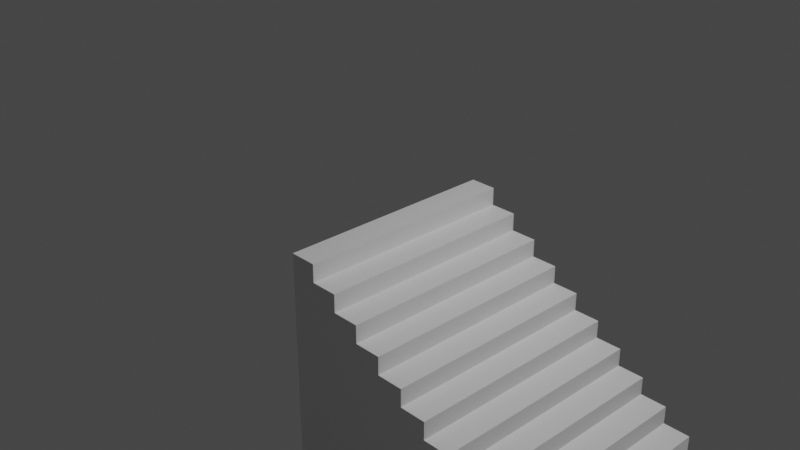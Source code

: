 # Source: stairwell.blend  (saved by Blender 2.90.8; exported with 4.5.12 LTS)
import bpy
from mathutils import Matrix  # noqa: F401  (used for matrix-valued properties, if any)

bpy.ops.wm.read_factory_settings(use_empty=True)
scene = bpy.context.scene
scene.name = 'Scene'

# ---- collections
col_collection = bpy.data.collections.new('Collection'); scene.collection.children.link(col_collection)

# ---- materials (node trees are filled in below, after node groups)
mat_material_003 = bpy.data.materials.new('Material.003')
mat_material_003.use_transparent_shadow = False

# ---- material node trees
mat_material_003.use_nodes = True; mat_material_003.node_tree.nodes.clear()
_N = mat_material_003.node_tree.nodes; _L = mat_material_003.node_tree.links
n0 = _N.new('ShaderNodeBsdfPrincipled'); n0.name = 'Principled BSDF'; n0.location = (10, 300)
n0.distribution = 'GGX'
n0.subsurface_method = 'BURLEY'
n0.inputs[3].default_value = 1.45
n0.inputs[27].default_value = (0.0, 0.0, 0.0, 1.0)
n0.inputs[28].default_value = 1.0
n1 = _N.new('ShaderNodeOutputMaterial'); n1.name = 'Material Output'; n1.location = (300, 300)
_L.new(n0.outputs[0], n1.inputs[0])
n1.is_active_output = True

# ---- world
world_world = bpy.data.worlds.new('World'); scene.world = world_world
world_world.use_nodes = True; world_world.node_tree.nodes.clear()
_N = world_world.node_tree.nodes; _L = world_world.node_tree.links
n0 = _N.new('ShaderNodeOutputWorld'); n0.name = 'World Output'; n0.location = (300, 300)
n1 = _N.new('ShaderNodeBackground'); n1.name = 'Background'; n1.location = (10, 300)
n1.inputs[0].default_value = (0.05088, 0.05088, 0.05088, 1.0)
_L.new(n1.outputs[0], n0.inputs[0])
n0.is_active_output = True
world_world.color = (0.05088, 0.05088, 0.05088)
world_world.use_sun_shadow = False
world_world.sun_shadow_jitter_overblur = 0.0

# ---- cameras
cam_camera = bpy.data.cameras.new('Camera')
cam_camera.clip_end = 100.0
cam_camera.ortho_scale = 7.314

# ---- lights
light_light = bpy.data.lights.new('Light', 'POINT')
light_light.transmission_factor = 0.0
light_light.energy = 1000.0
light_light.shadow_soft_size = 0.1
light_light.shadow_maximum_resolution = 0.006
light_light.use_absolute_resolution = True

# ---- meshes
me_plane = bpy.data.meshes.new('Plane')
me_plane.from_pydata([(-0.15, -1.25, 0.0), (0.15, -1.25, 0.0), (-0.15, 1.25, 0.0), (0.15, 1.25, 0.0), (0.15, -1.25, -0.2), (0.15, 1.25, -0.2), (0.15, -1.25, -0.2), (0.45, -1.25, -0.2), (0.15, 1.25, -0.2), (0.45, 1.25, -0.2), (0.45, -1.25, -0.4), (0.45, 1.25, -0.4), (0.45, -1.25, -0.4), (0.75, -1.25, -0.4), (0.45, 1.25, -0.4), (0.75, 1.25, -0.4), (0.75, -1.25, -0.6), (0.75, 1.25, -0.6), (0.75, -1.25, -0.6), (1.05, -1.25, -0.6), (0.75, 1.25, -0.6), (1.05, 1.25, -0.6), (1.05, -1.25, -0.8), (1.05, 1.25, -0.8), (1.05, -1.25, -0.8), (1.35, -1.25, -0.8), (1.05, 1.25, -0.8), (1.35, 1.25, -0.8), (1.35, -1.25, -1.0), (1.35, 1.25, -1.0), (1.35, -1.25, -1.0), (1.65, -1.25, -1.0), (1.35, 1.25, -1.0), (1.65, 1.25, -1.0), (1.65, -1.25, -1.2), (1.65, 1.25, -1.2), (1.65, -1.25, -1.2), (1.95, -1.25, -1.2), (1.65, 1.25, -1.2), (1.95, 1.25, -1.2), (1.95, -1.25, -1.4), (1.95, 1.25, -1.4), (1.95, -1.25, -1.4), (2.25, -1.25, -1.4), (1.95, 1.25, -1.4), (2.25, 1.25, -1.4), (2.25, -1.25, -1.6), (2.25, 1.25, -1.6), (2.25, -1.25, -1.6), (2.55, -1.25, -1.6), (2.25, 1.25, -1.6), (2.55, 1.25, -1.6), (2.55, -1.25, -1.8), (2.55, 1.25, -1.8), (2.55, -1.25, -1.8), (2.85, -1.25, -1.8), (2.55, 1.25, -1.8), (2.85, 1.25, -1.8), (2.85, -1.25, -2.0), (2.85, 1.25, -2.0), (5.35, -1.25, -2.0), (5.35, 1.25, -2.0), (2.85, 1.25, -2.2), (5.35, 1.25, -2.2), (2.85, 1.55, -2.2), (5.35, 1.55, -2.2), (2.85, 1.55, -2.4), (5.35, 1.55, -2.4), (2.85, 1.85, -2.4), (5.35, 1.85, -2.4), (2.85, 1.85, -2.6), (5.35, 1.85, -2.6), (2.85, 2.15, -2.6), (5.35, 2.15, -2.6), (2.85, 2.15, -2.8), (5.35, 2.15, -2.8), (2.85, 2.45, -2.8), (5.35, 2.45, -2.8), (2.85, 2.45, -3.0), (5.35, 2.45, -3.0), (2.85, 2.75, -3.0), (5.35, 2.75, -3.0), (2.85, 2.75, -3.2), (5.35, 2.75, -3.2), (2.85, 3.05, -3.2), (5.35, 3.05, -3.2), (2.85, 3.05, -3.4), (5.35, 3.05, -3.4), (2.85, 3.35, -3.4), (5.35, 3.35, -3.4), (2.85, 3.35, -3.6), (5.35, 3.35, -3.6), (2.85, 3.65, -3.6), (5.35, 3.65, -3.6), (2.85, 3.65, -3.8), (5.35, 3.65, -3.8), (2.85, 3.95, -3.8), (5.35, 3.95, -3.8), (2.85, 3.95, -3.8), (5.35, 3.95, -3.8), (2.85, 3.95, -4.0), (5.35, 3.95, -4.0), (2.85, 4.25, -4.0), (5.35, 4.25, -4.0), (2.85, 4.25, -4.2), (5.35, 4.25, -4.2), (2.85, -1.25, -2.2), (5.35, -1.25, -2.2), (2.85, -1.55, -2.2), (5.35, -1.55, -2.2), (2.85, -1.55, -2.4), (5.35, -1.55, -2.4), (2.85, -1.85, -2.4), (5.35, -1.85, -2.4), (2.85, -1.85, -2.6), (5.35, -1.85, -2.6), (2.85, -2.15, -2.6), (5.35, -2.15, -2.6), (2.85, -2.15, -2.8), (5.35, -2.15, -2.8), (2.85, -2.45, -2.8), (5.35, -2.45, -2.8), (2.85, -2.45, -3.0), (5.35, -2.45, -3.0), (2.85, -2.75, -3.0), (5.35, -2.75, -3.0), (2.85, -2.75, -3.2), (5.35, -2.75, -3.2), (2.85, -3.05, -3.2), (5.35, -3.05, -3.2), (2.85, -3.05, -3.4), (5.35, -3.05, -3.4), (2.85, -3.35, -3.4), (5.35, -3.35, -3.4), (2.85, -3.35, -3.6), (5.35, -3.35, -3.6), (2.85, -3.65, -3.6), (5.35, -3.65, -3.6), (2.85, -3.65, -3.8), (5.35, -3.65, -3.8), (2.85, -3.95, -3.8), (5.35, -3.95, -3.8), (2.85, -3.95, -4.0), (5.35, -3.95, -4.0), (2.85, -4.25, -4.0), (5.35, -4.25, -4.0), (2.85, -4.25, -4.2), (5.35, -4.25, -4.2), (2.85, 1.25, -1.462), (2.85, 0.8851, -1.462), (2.961, 4.307, -3.342), (3.326, 4.381, -3.232), (3.326, 4.307, -3.342), (3.326, 4.307, -3.342), (2.961, 4.381, -3.232), (2.961, 4.307, -3.342), (2.961, 4.381, -3.232), (3.326, 4.381, -3.232), (3.326, 4.381, -3.232), (2.961, 4.381, -3.232), (3.326, 4.307, -3.342), (2.961, 4.307, -3.342), (2.961, 0.8812, -1.499), (2.961, 1.252, -1.499), (2.85, 1.25, -1.462), (2.85, 0.8851, -1.462), (2.961, 0.8812, -1.499), (2.961, 1.252, -1.499), (4.896, 4.307, -3.342), (5.261, 4.381, -3.232), (5.261, 4.307, -3.342), (5.261, 4.307, -3.342), (4.896, 4.381, -3.232), (4.896, 4.307, -3.342), (4.896, 4.381, -3.232), (5.261, 4.381, -3.232), (5.261, 4.381, -3.232), (4.896, 4.381, -3.232), (5.261, 4.307, -3.342), (4.896, 4.307, -3.342), (4.896, 4.307, -3.342), (4.896, 4.381, -3.232), (4.896, 4.307, -3.342), (4.896, 4.381, -3.232), (4.896, 4.381, -3.232), (4.896, 4.307, -3.342), (5.261, -4.302, -3.342), (5.261, -4.375, -3.232), (5.261, -4.302, -3.342), (5.261, -4.375, -3.232), (5.261, -4.375, -3.232), (5.261, -4.302, -3.342), (2.85, -0.8752, -1.462), (2.85, -1.24, -1.462), (2.961, -1.244, -1.499), (2.961, -0.8734, -1.499), (2.85, -0.8752, -1.462), (2.85, -1.24, -1.462), (2.961, -1.244, -1.499), (2.961, -0.8734, -1.499), (3.329, -4.299, -3.342), (2.964, -4.373, -3.232), (2.964, -4.299, -3.342), (2.964, -4.299, -3.342), (3.329, -4.373, -3.232), (3.329, -4.299, -3.342), (3.329, -4.373, -3.232), (2.964, -4.373, -3.232), (2.964, -4.373, -3.232), (3.329, -4.373, -3.232), (2.964, -4.299, -3.342), (3.329, -4.299, -3.342), (-0.15, -1.25, -4.2), (-0.15, 1.25, -4.2), (2.839, -1.25, -4.2), (2.839, 1.25, -4.2), (1.046, -1.25, -4.2), (1.345, -1.25, -4.2), (1.644, -1.25, -4.2), (1.942, -1.25, -4.2), (2.241, -1.25, -4.2), (2.54, -1.25, -4.2), (2.54, 1.25, -4.2), (2.241, 1.25, -4.2), (1.942, 1.25, -4.2), (1.644, 1.25, -4.2), (1.345, 1.25, -4.2), (1.046, 1.25, -4.2), (0.7468, 1.25, -4.2), (0.4478, 1.25, -4.2), (0.1489, 1.25, -4.2), (0.7468, -1.25, -4.2), (0.4478, -1.25, -4.2), (0.1489, -1.25, -4.2)], [(161, 150), (156, 159), (158, 157), (153, 160), (164, 148), (163, 167), (166, 162), (149, 165), (160, 152), (151, 158), (161, 155), (154, 159), (179, 168), (174, 177), (176, 175), (171, 178), (178, 170), (169, 176), (179, 173), (172, 177), (180, 185), (184, 183), (185, 182), (181, 184), (186, 191), (190, 189), (191, 188), (187, 190), (196, 192), (195, 199), (198, 194), (193, 197), (211, 200), (206, 209), (208, 207), (203, 210), (210, 202), (201, 208), (211, 205), (204, 209)], [(9, 7, 10, 11), (0, 1, 3, 2), (15, 13, 16, 17), (6, 7, 9, 8), (21, 19, 22, 23), (12, 13, 15, 14), (27, 25, 28, 29), (18, 19, 21, 20), (33, 31, 34, 35), (24, 25, 27, 26), (39, 37, 40, 41), (30, 31, 33, 32), (45, 43, 46, 47), (36, 37, 39, 38), (51, 49, 52, 53), (42, 43, 45, 44), (57, 55, 58, 59), (48, 49, 51, 50), (3, 230, 213, 2), (54, 55, 57, 56), (59, 61, 63, 62), (62, 63, 65, 64), (64, 65, 67, 66), (66, 67, 69, 68), (68, 69, 71, 70), (70, 71, 73, 72), (72, 73, 75, 74), (74, 75, 77, 76), (76, 77, 79, 78), (78, 79, 81, 80), (80, 81, 83, 82), (82, 83, 85, 84), (84, 85, 87, 86), (86, 87, 89, 88), (88, 89, 91, 90), (90, 91, 93, 92), (92, 93, 95, 94), (94, 95, 97, 96), (96, 97, 99, 98), (98, 99, 101, 100), (100, 101, 103, 102), (102, 103, 105, 104), (60, 58, 106, 107), (107, 106, 108, 109), (109, 108, 110, 111), (111, 110, 112, 113), (113, 112, 114, 115), (115, 114, 116, 117), (117, 116, 118, 119), (119, 118, 120, 121), (121, 120, 122, 123), (123, 122, 124, 125), (125, 124, 126, 127), (127, 126, 128, 129), (129, 128, 130, 131), (131, 130, 132, 133), (133, 132, 134, 135), (135, 134, 136, 137), (137, 136, 138, 139), (139, 138, 140, 141), (141, 140, 142, 143), (143, 142, 144, 145), (145, 144, 146, 147), (222, 56, 57, 215), (223, 50, 51, 222), (224, 44, 45, 223), (225, 38, 39, 224), (33, 225, 226, 32), (27, 226, 227, 26), (21, 227, 228, 20), (15, 228, 229, 14), (9, 229, 230, 8), (59, 58, 60, 61), (61, 60, 107, 109, 111, 113, 115, 117, 119, 121, 123, 125, 127, 129, 131, 133, 135, 137, 139, 141, 143, 145, 147, 105, 103, 101, 99, 97, 95, 93, 91, 89, 87, 85, 83, 81, 79, 77, 75, 73, 71, 69, 67, 65, 63), (58, 59, 62, 64, 66, 68, 70, 72, 74, 76, 78, 80, 82, 84, 86, 88, 90, 92, 94, 96, 98, 100, 102, 104, 146, 144, 142, 140, 138, 136, 134, 132, 130, 128, 126, 124, 122, 120, 118, 116, 114, 112, 110, 108, 106), (3, 1, 4, 5), (57, 55, 214, 215), (228, 231, 232, 229), (222, 221, 220, 223), (226, 225, 218, 217), (228, 227, 216, 231), (224, 219, 218, 225), (226, 217, 216, 227), (222, 215, 214, 221), (213, 230, 233, 212), (224, 223, 220, 219), (0, 2, 213, 212), (0, 212, 233, 1), (6, 233, 232, 7), (12, 232, 231, 13), (18, 231, 216, 19), (24, 216, 217, 25), (30, 217, 218, 31), (36, 218, 219, 37), (42, 219, 220, 43), (48, 220, 221, 49), (54, 221, 214, 55), (230, 229, 232, 233), (105, 147, 146, 104)])
_uv = me_plane.uv_layers.new(name='UVMap')
_uv.uv.foreach_set('vector', [0.03233, 0.654, 0.05694, 0.6515, 0.0567, 0.6516, 0.03257, 0.654, 0.06904, 0.9653, 0.09325, 0.9706, 0.0313, 0.9841, 0.04645, 0.9763, 0.04484, 0.6137, 0.05472, 0.613, 0.05462, 0.613, 0.04494, 0.6137, 0.08025, 0.6489, 0.05694, 0.6515, 0.03233, 0.654, 0.0001712, 0.6542, 0.05188, 0.5537, 0.05832, 0.5537, 0.05825, 0.5537, 0.05194, 0.5537, 0.06097, 0.6375, 0.05472, 0.613, 0.04484, 0.6137, 0.03147, 0.6396, 0.05735, 0.4841, 0.06339, 0.4844, 0.06333, 0.4844, 0.05741, 0.4841, 0.05842, 0.5906, 0.05832, 0.5537, 0.05188, 0.5537, 0.04521, 0.5911, 0.06243, 0.4097, 0.06898, 0.4102, 0.06891, 0.4102, 0.0625, 0.4097, 0.0612, 0.5267, 0.06339, 0.4844, 0.05735, 0.4841, 0.05313, 0.5266, 0.06761, 0.3322, 0.07474, 0.3332, 0.07467, 0.3332, 0.06768, 0.3322, 0.06596, 0.4554, 0.06898, 0.4102, 0.06243, 0.4097, 0.05897, 0.4551, 0.07358, 0.25, 0.08054, 0.2529, 0.08047, 0.2528, 0.07365, 0.25, 0.0715, 0.3806, 0.07474, 0.3332, 0.06761, 0.3322, 0.06417, 0.3799, 0.0817, 0.1545, 0.08621, 0.1682, 0.08617, 0.1681, 0.08175, 0.1547, 0.07755, 0.303, 0.08054, 0.2529, 0.07358, 0.25, 0.06938, 0.3015, 0.2346, 0.01279, 0.2346, 0.0427, 0.2316, 0.0427, 0.2316, 0.01279, 0.08448, 0.2222, 0.08621, 0.1682, 0.0817, 0.1545, 0.07528, 0.2166, 0.0313, 0.9841, 0.0006467, 0.8525, 0.02514, 0.9998, 0.04645, 0.9763, 0.0946, 0.138, 0.09237, 0.08455, 0.09396, 0.0001712, 0.08267, 0.1095, 0.1294, 0.0128, 0.1299, 0.3391, 0.1354, 0.338, 0.135, 0.007959, 0.135, 0.007959, 0.1354, 0.338, 0.1385, 0.3374, 0.1386, 0.0001712, 0.1386, 0.0001712, 0.1385, 0.3374, 0.1409, 0.3352, 0.1428, 0.006813, 0.1428, 0.006813, 0.1409, 0.3352, 0.144, 0.3344, 0.1464, 0.008637, 0.1464, 0.008637, 0.144, 0.3344, 0.1463, 0.332, 0.1486, 0.01193, 0.1486, 0.01193, 0.1463, 0.332, 0.1494, 0.3311, 0.1521, 0.01384, 0.1521, 0.01384, 0.1494, 0.3311, 0.1516, 0.3287, 0.154, 0.0171, 0.154, 0.0171, 0.1516, 0.3287, 0.1547, 0.3276, 0.1574, 0.01902, 0.1574, 0.01902, 0.1547, 0.3276, 0.1568, 0.3252, 0.1592, 0.02222, 0.1592, 0.02222, 0.1568, 0.3252, 0.1599, 0.3242, 0.1625, 0.02412, 0.1625, 0.02412, 0.1599, 0.3242, 0.1621, 0.3218, 0.1643, 0.02726, 0.1643, 0.02726, 0.1621, 0.3218, 0.1651, 0.3208, 0.1674, 0.02912, 0.1674, 0.02912, 0.1651, 0.3208, 0.1673, 0.3184, 0.1692, 0.03219, 0.1692, 0.03219, 0.1673, 0.3184, 0.1704, 0.3174, 0.1723, 0.034, 0.1723, 0.034, 0.1704, 0.3174, 0.1725, 0.3151, 0.174, 0.037, 0.174, 0.037, 0.1725, 0.3151, 0.1756, 0.3142, 0.1771, 0.03874, 0.1771, 0.03874, 0.1756, 0.3142, 0.1778, 0.3119, 0.1788, 0.04168, 0.1788, 0.04168, 0.1778, 0.3119, 0.1805, 0.3114, 0.1816, 0.04293, 0.1816, 0.04293, 0.1805, 0.3114, 0.1826, 0.3105, 0.1835, 0.0441, 0.1835, 0.0441, 0.1826, 0.3105, 0.1837, 0.3087, 0.1843, 0.04638, 0.1843, 0.04638, 0.1837, 0.3087, 0.1868, 0.3079, 0.1873, 0.04801, 0.1873, 0.04801, 0.1868, 0.3079, 0.189, 0.3056, 0.189, 0.05084, 0.1539, 0.345, 0.1534, 0.01868, 0.148, 0.01977, 0.1483, 0.3498, 0.1483, 0.3498, 0.148, 0.01977, 0.1448, 0.02042, 0.1447, 0.3576, 0.1447, 0.3576, 0.1448, 0.02042, 0.1423, 0.02261, 0.1405, 0.3509, 0.1405, 0.3509, 0.1423, 0.02261, 0.1392, 0.02349, 0.1368, 0.3491, 0.1368, 0.3491, 0.1392, 0.02349, 0.1369, 0.02582, 0.1346, 0.3457, 0.1346, 0.3457, 0.1369, 0.02582, 0.1338, 0.02681, 0.1312, 0.3438, 0.1312, 0.3438, 0.1338, 0.02681, 0.1316, 0.0292, 0.1292, 0.3406, 0.1292, 0.3406, 0.1316, 0.0292, 0.1285, 0.03023, 0.1259, 0.3387, 0.1259, 0.3387, 0.1285, 0.03023, 0.1264, 0.03265, 0.124, 0.3355, 0.124, 0.3355, 0.1264, 0.03265, 0.1233, 0.03368, 0.1208, 0.3335, 0.1208, 0.3335, 0.1233, 0.03368, 0.1212, 0.0361, 0.119, 0.3304, 0.119, 0.3304, 0.1212, 0.0361, 0.1181, 0.03711, 0.1158, 0.3285, 0.1158, 0.3285, 0.1181, 0.03711, 0.116, 0.03951, 0.1141, 0.3255, 0.1141, 0.3255, 0.116, 0.03951, 0.1129, 0.04048, 0.111, 0.3237, 0.111, 0.3237, 0.1129, 0.04048, 0.1107, 0.04284, 0.1093, 0.3206, 0.1093, 0.3206, 0.1107, 0.04284, 0.1077, 0.04376, 0.1062, 0.3189, 0.1062, 0.3189, 0.1077, 0.04376, 0.1055, 0.04609, 0.1045, 0.316, 0.1045, 0.316, 0.1055, 0.04609, 0.1024, 0.04695, 0.1014, 0.3143, 0.1014, 0.3143, 0.1024, 0.04695, 0.1002, 0.04923, 0.09971, 0.3114, 0.09971, 0.3114, 0.1002, 0.04923, 0.09716, 0.05002, 0.09669, 0.3098, 0.09669, 0.3098, 0.09716, 0.05002, 0.09494, 0.05225, 0.09494, 0.307, 0.07554, 0.1659, 0.08267, 0.1095, 0.09396, 0.0001712, 0.08586, 0.1063, 0.0697, 0.2413, 0.07528, 0.2166, 0.0817, 0.1545, 0.07554, 0.1659, 0.06403, 0.3184, 0.06938, 0.3015, 0.07358, 0.25, 0.0697, 0.2413, 0.05825, 0.3952, 0.06417, 0.3799, 0.06761, 0.3322, 0.06403, 0.3184, 0.06243, 0.4097, 0.05825, 0.3952, 0.05231, 0.4717, 0.05897, 0.4551, 0.05735, 0.4841, 0.05231, 0.4717, 0.04597, 0.5494, 0.05313, 0.5266, 0.05188, 0.5537, 0.04597, 0.5494, 0.03825, 0.6313, 0.04521, 0.5911, 0.04484, 0.6137, 0.03825, 0.6313, 0.02604, 0.7259, 0.03147, 0.6396, 0.03233, 0.654, 0.02604, 0.7259, 0.0006467, 0.8525, 0.0001712, 0.6542, 0.1294, 0.0128, 0.1534, 0.01868, 0.1539, 0.345, 0.1299, 0.3391, 0.1299, 0.3391, 0.1539, 0.345, 0.1483, 0.3498, 0.1447, 0.3576, 0.1405, 0.3509, 0.1368, 0.3491, 0.1346, 0.3457, 0.1312, 0.3438, 0.1292, 0.3406, 0.1259, 0.3387, 0.124, 0.3355, 0.1208, 0.3335, 0.119, 0.3304, 0.1158, 0.3285, 0.1141, 0.3255, 0.111, 0.3237, 0.1093, 0.3206, 0.1062, 0.3189, 0.1045, 0.316, 0.1014, 0.3143, 0.09971, 0.3114, 0.09669, 0.3098, 0.09494, 0.307, 0.189, 0.3056, 0.1868, 0.3079, 0.1837, 0.3087, 0.1826, 0.3105, 0.1805, 0.3114, 0.1778, 0.3119, 0.1756, 0.3142, 0.1725, 0.3151, 0.1704, 0.3174, 0.1673, 0.3184, 0.1651, 0.3208, 0.1621, 0.3218, 0.1599, 0.3242, 0.1568, 0.3252, 0.1547, 0.3276, 0.1516, 0.3287, 0.1494, 0.3311, 0.1463, 0.332, 0.144, 0.3344, 0.1409, 0.3352, 0.1385, 0.3374, 0.1354, 0.338, 0.1534, 0.01868, 0.1294, 0.0128, 0.135, 0.007959, 0.1386, 0.0001712, 0.1428, 0.006813, 0.1464, 0.008637, 0.1486, 0.01193, 0.1521, 0.01384, 0.154, 0.0171, 0.1574, 0.01902, 0.1592, 0.02222, 0.1625, 0.02412, 0.1643, 0.02726, 0.1674, 0.02912, 0.1692, 0.03219, 0.1723, 0.034, 0.174, 0.037, 0.1771, 0.03874, 0.1788, 0.04168, 0.1816, 0.04293, 0.1835, 0.0441, 0.1843, 0.04638, 0.1873, 0.04801, 0.189, 0.05084, 0.09494, 0.05225, 0.09716, 0.05002, 0.1002, 0.04923, 0.1024, 0.04695, 0.1055, 0.04609, 0.1077, 0.04376, 0.1107, 0.04284, 0.1129, 0.04048, 0.116, 0.03951, 0.1181, 0.03711, 0.1212, 0.0361, 0.1233, 0.03368, 0.1264, 0.03265, 0.1285, 0.03023, 0.1316, 0.0292, 0.1338, 0.02681, 0.1369, 0.02582, 0.1392, 0.02349, 0.1423, 0.02261, 0.1448, 0.02042, 0.148, 0.01977, 0.0313, 0.9841, 0.09325, 0.9706, 0.0946, 0.9768, 0.03265, 0.9903, 0.09396, 0.0001712, 0.09237, 0.08455, 0.08843, 0.1258, 0.08586, 0.1063, 0.03825, 0.6313, 0.06532, 0.6302, 0.06907, 0.7191, 0.02604, 0.7259, 0.07554, 0.1659, 0.08852, 0.1755, 0.08451, 0.2452, 0.0697, 0.2413, 0.05231, 0.4717, 0.05825, 0.3952, 0.07526, 0.3966, 0.07092, 0.4728, 0.03825, 0.6313, 0.04597, 0.5494, 0.06718, 0.55, 0.06532, 0.6302, 0.06403, 0.3184, 0.07988, 0.3204, 0.07526, 0.3966, 0.05825, 0.3952, 0.05231, 0.4717, 0.07092, 0.4728, 0.06718, 0.55, 0.04597, 0.5494, 0.07554, 0.1659, 0.08586, 0.1063, 0.08843, 0.1258, 0.08852, 0.1755, 0.02514, 0.9998, 0.0006467, 0.8525, 0.08954, 0.8261, 0.06535, 0.9216, 0.06403, 0.3184, 0.0697, 0.2413, 0.08451, 0.2452, 0.07988, 0.3204, 0.06904, 0.9653, 0.04645, 0.9763, 0.02514, 0.9998, 0.06535, 0.9216, 0.06904, 0.9653, 0.06535, 0.9216, 0.08954, 0.8261, 0.09325, 0.9706, 0.08025, 0.6489, 0.08954, 0.8261, 0.06907, 0.7191, 0.05694, 0.6515, 0.06097, 0.6375, 0.06907, 0.7191, 0.06532, 0.6302, 0.05472, 0.613, 0.05842, 0.5906, 0.06532, 0.6302, 0.06718, 0.55, 0.05832, 0.5537, 0.0612, 0.5267, 0.06718, 0.55, 0.07092, 0.4728, 0.06339, 0.4844, 0.06596, 0.4554, 0.07092, 0.4728, 0.07526, 0.3966, 0.06898, 0.4102, 0.0715, 0.3806, 0.07526, 0.3966, 0.07988, 0.3204, 0.07474, 0.3332, 0.07755, 0.303, 0.07988, 0.3204, 0.08451, 0.2452, 0.08054, 0.2529, 0.08448, 0.2222, 0.08451, 0.2452, 0.08852, 0.1755, 0.08621, 0.1682, 0.0946, 0.138, 0.08852, 0.1755, 0.08843, 0.1258, 0.09237, 0.08455, 0.0006467, 0.8525, 0.02604, 0.7259, 0.06907, 0.7191, 0.08954, 0.8261, 0.189, 0.3056, 0.09494, 0.307, 0.09494, 0.05225, 0.189, 0.05084])
me_plane.materials.append(mat_material_003)
me_plane.use_remesh_fix_poles = True
me_plane.use_remesh_preserve_attributes = False
me_plane.use_mirror_vertex_groups = False
me_plane.update()
me_plane_001 = bpy.data.meshes.new('Plane.001')
me_plane_001.from_pydata([(-0.15, 1.25, 0.5376), (0.15, 1.25, 0.3376), (0.15, 1.25, 0.3376), (0.45, 1.25, 0.1376), (0.45, 1.25, 0.1376), (0.75, 1.25, -0.06241), (0.75, 1.25, -0.06241), (1.05, 1.25, -0.2624), (1.05, 1.25, -0.2624), (1.35, 1.25, -0.4624), (1.35, 1.25, -0.4624), (1.65, 1.25, -0.6624), (1.65, 1.25, -0.6624), (1.95, 1.25, -0.8624), (1.95, 1.25, -0.8624), (2.25, 1.25, -1.062), (2.25, 1.25, -1.062), (2.55, 1.25, -1.262), (2.55, 1.25, -1.262), (2.85, 1.25, -1.462), (-0.15, 0.8807, 0.5376), (0.15, 0.8807, 0.3376), (0.15, 0.8794, 0.3376), (0.45, 0.8794, 0.1376), (0.45, 0.8823, 0.1376), (0.75, 0.8823, -0.06241), (0.75, 0.8825, -0.06241), (1.05, 0.8825, -0.2624), (1.05, 0.8812, -0.2624), (1.35, 0.8812, -0.4624), (1.35, 0.8832, -0.4624), (1.65, 0.8832, -0.6624), (1.65, 0.8844, -0.6624), (1.95, 0.8844, -0.8624), (1.95, 0.8839, -0.8624), (2.25, 0.8839, -1.062), (2.25, 0.8852, -1.062), (2.55, 0.8852, -1.262), (2.55, 0.8851, -1.262), (2.85, 0.8851, -1.462), (0.2234, 1.25, 0.4477), (0.2234, 0.8807, 0.4477), (-0.07663, 1.25, 0.6477), (0.5234, 1.25, 0.2477), (0.5234, 0.8794, 0.2477), (0.2234, 1.25, 0.4477), (0.8234, 1.25, 0.04765), (0.8234, 0.8823, 0.04765), (0.5234, 1.25, 0.2477), (1.123, 1.25, -0.1523), (1.123, 0.8825, -0.1523), (0.8234, 1.25, 0.04765), (1.423, 1.25, -0.3523), (1.423, 0.8812, -0.3523), (1.123, 1.25, -0.1523), (1.723, 1.25, -0.5523), (1.723, 0.8832, -0.5523), (1.423, 1.25, -0.3523), (2.023, 1.25, -0.7523), (2.023, 0.8844, -0.7523), (1.723, 1.25, -0.5523), (2.323, 1.25, -0.9523), (2.323, 0.8839, -0.9523), (2.023, 1.25, -0.7523), (2.623, 1.25, -1.152), (2.623, 0.8852, -1.152), (2.323, 1.25, -0.9523), (2.923, 0.8851, -1.352), (2.923, 1.25, -1.352), (2.623, 1.25, -1.152), (-0.07663, 0.8807, 0.6477), (0.2234, 0.8794, 0.4477), (0.5234, 0.8823, 0.2477), (0.8234, 0.8825, 0.04765), (1.123, 0.8812, -0.1523), (1.423, 0.8832, -0.3523), (1.723, 0.8844, -0.5523), (2.023, 0.8839, -0.7523), (2.323, 0.8852, -0.9523), (2.623, 0.8851, -1.152), (2.961, 1.607, -1.542), (2.961, 1.907, -1.742), (2.961, 1.907, -1.742), (2.961, 2.207, -1.942), (2.961, 2.207, -1.942), (2.961, 2.507, -2.142), (2.961, 2.507, -2.142), (2.961, 2.807, -2.342), (2.961, 2.807, -2.342), (2.961, 3.107, -2.542), (2.961, 3.107, -2.542), (2.961, 3.407, -2.742), (2.961, 3.407, -2.742), (2.961, 3.707, -2.942), (2.961, 3.707, -2.942), (2.961, 4.007, -3.142), (2.961, 4.007, -3.142), (2.961, 4.307, -3.342), (3.326, 4.381, -3.232), (3.326, 4.307, -3.342), (3.331, 1.607, -1.542), (3.331, 1.907, -1.742), (3.332, 1.907, -1.742), (3.332, 2.207, -1.942), (3.329, 2.207, -1.942), (3.329, 2.507, -2.142), (3.329, 2.507, -2.142), (3.329, 2.807, -2.342), (3.33, 2.807, -2.342), (3.33, 3.107, -2.542), (3.328, 3.107, -2.542), (3.328, 3.407, -2.742), (3.327, 3.407, -2.742), (3.327, 3.707, -2.942), (3.327, 3.707, -2.942), (3.327, 4.007, -3.142), (3.326, 4.007, -3.142), (3.326, 4.307, -3.342), (2.961, 4.381, -3.232), (2.961, 4.307, -3.342), (2.961, 1.981, -1.632), (3.331, 1.981, -1.632), (2.961, 1.681, -1.432), (2.961, 2.281, -1.832), (3.332, 2.281, -1.832), (2.961, 1.981, -1.632), (2.961, 2.581, -2.032), (3.329, 2.581, -2.032), (2.961, 2.281, -1.832), (2.961, 2.881, -2.232), (3.329, 2.881, -2.232), (2.961, 2.581, -2.032), (2.961, 3.181, -2.432), (3.33, 3.181, -2.432), (2.961, 2.881, -2.232), (2.961, 3.481, -2.632), (3.328, 3.481, -2.632), (2.961, 3.181, -2.432), (2.961, 3.781, -2.832), (3.327, 3.781, -2.832), (2.961, 3.481, -2.632), (2.961, 4.081, -3.032), (3.327, 4.081, -3.032), (2.961, 3.781, -2.832), (2.961, 4.381, -3.232), (3.326, 4.381, -3.232), (2.961, 4.081, -3.032), (3.326, 4.381, -3.232), (2.961, 4.381, -3.232), (3.326, 4.307, -3.342), (3.331, 1.681, -1.432), (3.332, 1.981, -1.632), (3.329, 2.281, -1.832), (3.329, 2.581, -2.032), (3.33, 2.881, -2.232), (3.328, 3.181, -2.432), (3.327, 3.481, -2.632), (3.327, 3.781, -2.832), (3.326, 4.081, -3.032), (2.961, 4.307, -3.342), (2.961, 1.621, -1.395), (3.331, 1.621, -1.395), (2.961, 1.539, -1.505), (2.961, 1.555, -1.374), (2.961, 1.578, -1.52), (3.331, 1.578, -1.52), (3.331, 1.539, -1.505), (3.331, 1.555, -1.374), (2.961, 1.501, -1.367), (2.961, 1.501, -1.5), (3.331, 1.501, -1.5), (3.331, 1.501, -1.367), (2.961, 0.8814, -1.366), (2.961, 0.8812, -1.499), (3.331, 0.8812, -1.499), (3.331, 0.8814, -1.366), (2.961, 1.252, -1.367), (3.331, 1.252, -1.367), (2.961, 1.252, -1.499), (3.331, 1.252, -1.499), (2.85, 1.25, -1.462), (2.85, 0.8851, -1.462), (2.961, 0.8812, -1.499), (2.961, 1.252, -1.499), (3.331, 0.8804, -1.995), (2.961, 0.8804, -1.995), (2.961, 1.251, -1.995), (3.331, 1.251, -1.995), (3.326, 4.602, -3.3), (3.326, 4.676, -3.19), (2.961, 4.602, -3.3), (2.961, 4.676, -3.19), (2.961, 4.306, -4.099), (3.326, 4.306, -4.099), (2.961, 4.603, -4.071), (3.326, 4.603, -4.071), (4.896, 1.607, -1.542), (4.896, 1.907, -1.742), (4.896, 1.907, -1.742), (4.896, 2.207, -1.942), (4.896, 2.207, -1.942), (4.896, 2.507, -2.142), (4.896, 2.507, -2.142), (4.896, 2.807, -2.342), (4.896, 2.807, -2.342), (4.896, 3.107, -2.542), (4.896, 3.107, -2.542), (4.896, 3.407, -2.742), (4.896, 3.407, -2.742), (4.896, 3.707, -2.942), (4.896, 3.707, -2.942), (4.896, 4.007, -3.142), (4.896, 4.007, -3.142), (4.896, 4.307, -3.342), (5.261, 4.381, -3.232), (5.261, 4.307, -3.342), (5.265, 1.607, -1.542), (5.265, 1.907, -1.742), (5.267, 1.907, -1.742), (5.267, 2.207, -1.942), (5.264, 2.207, -1.942), (5.264, 2.507, -2.142), (5.264, 2.507, -2.142), (5.264, 2.807, -2.342), (5.265, 2.807, -2.342), (5.265, 3.107, -2.542), (5.263, 3.107, -2.542), (5.263, 3.407, -2.742), (5.262, 3.407, -2.742), (5.262, 3.707, -2.942), (5.262, 3.707, -2.942), (5.262, 4.007, -3.142), (5.261, 4.007, -3.142), (5.261, 4.307, -3.342), (4.896, 4.381, -3.232), (4.896, 4.307, -3.342), (4.896, 1.981, -1.632), (5.265, 1.981, -1.632), (4.896, 1.681, -1.432), (4.896, 2.281, -1.832), (5.267, 2.281, -1.832), (4.896, 1.981, -1.632), (4.896, 2.581, -2.032), (5.264, 2.581, -2.032), (4.896, 2.281, -1.832), (4.896, 2.881, -2.232), (5.264, 2.881, -2.232), (4.896, 2.581, -2.032), (4.896, 3.181, -2.432), (5.265, 3.181, -2.432), (4.896, 2.881, -2.232), (4.896, 3.481, -2.632), (5.263, 3.481, -2.632), (4.896, 3.181, -2.432), (4.896, 3.781, -2.832), (5.262, 3.781, -2.832), (4.896, 3.481, -2.632), (4.896, 4.081, -3.032), (5.262, 4.081, -3.032), (4.896, 3.781, -2.832), (4.896, 4.381, -3.232), (5.261, 4.381, -3.232), (4.896, 4.081, -3.032), (5.265, 1.681, -1.432), (5.267, 1.981, -1.632), (5.264, 2.281, -1.832), (5.264, 2.581, -2.032), (5.265, 2.881, -2.232), (5.263, 3.181, -2.432), (5.262, 3.481, -2.632), (5.262, 3.781, -2.832), (5.261, 4.081, -3.032), (4.896, 1.621, -1.395), (5.265, 1.621, -1.395), (4.896, 1.539, -1.505), (4.896, 1.555, -1.374), (4.896, 1.578, -1.52), (5.265, 1.578, -1.52), (5.265, 1.539, -1.505), (5.265, 1.555, -1.374), (4.896, 1.501, -1.367), (4.896, 1.501, -1.5), (5.265, 1.501, -1.5), (5.265, 1.501, -1.367), (4.896, 1.252, -1.367), (5.265, 1.252, -1.367), (4.896, 1.252, -1.499), (5.262, 1.251, -1.496), (4.896, 1.251, -1.995), (5.262, 1.251, -1.992), (5.261, 4.602, -3.3), (5.261, 4.676, -3.19), (4.896, 4.602, -3.3), (4.896, 4.676, -3.19), (4.896, 4.306, -4.088), (5.261, 4.306, -4.088), (4.896, 4.604, -4.082), (5.261, 4.604, -4.082), (4.896, 4.308, -4.202), (5.261, 4.606, -4.198), (4.896, 4.606, -4.198), (5.261, 4.308, -4.202), (2.961, 4.306, -4.214), (3.326, 4.306, -4.214), (2.961, 4.603, -4.186), (3.326, 4.603, -4.186), (4.896, -4.375, -3.232), (5.261, -4.302, -3.342), (5.261, -4.002, -3.142), (5.261, -4.002, -3.142), (5.261, -3.702, -2.942), (5.261, -3.702, -2.942), (5.261, -3.402, -2.742), (5.261, -3.402, -2.742), (5.261, -3.102, -2.542), (5.261, -2.802, -2.342), (5.261, -2.802, -2.342), (5.261, -3.102, -2.542), (5.261, -2.502, -2.142), (5.261, -2.502, -2.142), (5.261, -2.202, -1.942), (5.261, -2.202, -1.942), (5.261, -1.902, -1.742), (5.261, -1.902, -1.742), (5.261, -1.602, -1.542), (4.896, -4.302, -3.342), (4.892, -1.602, -1.542), (4.892, -1.902, -1.742), (4.891, -1.902, -1.742), (4.891, -2.202, -1.942), (4.893, -2.202, -1.942), (4.893, -2.502, -2.142), (4.894, -2.502, -2.142), (4.894, -2.802, -2.342), (4.892, -2.802, -2.342), (4.892, -3.102, -2.542), (4.894, -3.102, -2.542), (4.894, -3.402, -2.742), (4.896, -3.402, -2.742), (4.896, -3.702, -2.942), (4.895, -3.702, -2.942), (4.895, -4.002, -3.142), (4.896, -4.002, -3.142), (4.896, -4.302, -3.342), (5.261, -4.375, -3.232), (5.261, -4.302, -3.342), (5.261, -1.975, -1.632), (4.892, -1.975, -1.632), (5.261, -1.675, -1.432), (5.261, -2.275, -1.832), (4.891, -2.275, -1.832), (5.261, -1.975, -1.632), (5.261, -2.575, -2.032), (4.893, -2.575, -2.032), (5.261, -2.275, -1.832), (5.261, -2.875, -2.232), (4.894, -2.875, -2.232), (5.261, -2.575, -2.032), (5.261, -3.175, -2.432), (4.892, -3.175, -2.432), (5.261, -2.875, -2.232), (5.261, -3.475, -2.632), (4.894, -3.475, -2.632), (5.261, -3.175, -2.432), (5.261, -3.775, -2.832), (4.896, -3.775, -2.832), (5.261, -3.475, -2.632), (5.261, -4.075, -3.032), (4.895, -4.075, -3.032), (5.261, -3.775, -2.832), (5.261, -4.375, -3.232), (4.896, -4.375, -3.232), (5.261, -4.075, -3.032), (4.892, -1.675, -1.432), (4.891, -1.975, -1.632), (4.893, -2.275, -1.832), (4.894, -2.575, -2.032), (4.892, -2.875, -2.232), (4.894, -3.175, -2.432), (4.896, -3.475, -2.632), (4.895, -3.775, -2.832), (4.896, -4.075, -3.032), (5.261, -1.616, -1.395), (4.892, -1.616, -1.395), (5.261, -1.533, -1.505), (5.261, -1.55, -1.374), (5.261, -1.573, -1.52), (4.892, -1.573, -1.52), (4.892, -1.533, -1.505), (4.892, -1.55, -1.374), (5.261, -1.495, -1.367), (5.261, -1.495, -1.5), (4.892, -1.495, -1.5), (4.892, -1.495, -1.367), (5.261, -1.247, -1.367), (4.892, -1.247, -1.367), (5.261, -1.246, -1.499), (4.892, -1.246, -1.499), (5.261, -1.246, -1.995), (4.892, -1.246, -1.995), (4.896, -4.597, -3.3), (4.896, -4.671, -3.19), (5.261, -4.597, -3.3), (5.261, -4.671, -3.19), (5.261, -4.3, -4.088), (4.896, -4.3, -4.088), (5.261, -4.599, -4.082), (4.896, -4.599, -4.082), (5.261, -4.303, -4.202), (4.896, -4.601, -4.198), (5.261, -4.601, -4.198), (4.896, -4.303, -4.202), (-0.15, -0.8752, 0.5376), (0.15, -0.8752, 0.3376), (0.15, -0.8752, 0.3376), (0.45, -0.8752, 0.1376), (0.45, -0.8752, 0.1376), (0.75, -0.8752, -0.06241), (0.75, -0.8752, -0.06241), (1.05, -0.8752, -0.2624), (1.05, -0.8752, -0.2624), (1.35, -0.8752, -0.4624), (1.35, -0.8752, -0.4624), (1.65, -0.8752, -0.6624), (1.65, -0.8752, -0.6624), (1.95, -0.8752, -0.8624), (1.95, -0.8752, -0.8624), (2.25, -0.8752, -1.062), (2.25, -0.8752, -1.062), (2.55, -0.8752, -1.262), (2.55, -0.8752, -1.262), (2.85, -0.8752, -1.462), (-0.15, -1.244, 0.5376), (0.15, -1.244, 0.3376), (0.15, -1.246, 0.3376), (0.45, -1.246, 0.1376), (0.45, -1.243, 0.1376), (0.75, -1.243, -0.06241), (0.75, -1.243, -0.06241), (1.05, -1.243, -0.2624), (1.05, -1.244, -0.2624), (1.35, -1.244, -0.4624), (1.35, -1.242, -0.4624), (1.65, -1.242, -0.6624), (1.65, -1.241, -0.6624), (1.95, -1.241, -0.8624), (1.95, -1.241, -0.8624), (2.25, -1.241, -1.062), (2.25, -1.24, -1.062), (2.55, -1.24, -1.262), (2.55, -1.24, -1.262), (2.85, -1.24, -1.462), (0.2234, -0.8752, 0.4477), (0.2234, -1.244, 0.4477), (-0.07663, -0.8752, 0.6477), (0.5234, -0.8752, 0.2477), (0.5234, -1.246, 0.2477), (0.2234, -0.8752, 0.4477), (0.8234, -0.8752, 0.04765), (0.8234, -1.243, 0.04765), (0.5234, -0.8752, 0.2477), (1.123, -0.8752, -0.1523), (1.123, -1.243, -0.1523), (0.8234, -0.8752, 0.04765), (1.423, -0.8752, -0.3523), (1.423, -1.244, -0.3523), (1.123, -0.8752, -0.1523), (1.723, -0.8752, -0.5523), (1.723, -1.242, -0.5523), (1.423, -0.8752, -0.3523), (2.023, -0.8752, -0.7523), (2.023, -1.241, -0.7523), (1.723, -0.8752, -0.5523), (2.323, -0.8752, -0.9523), (2.323, -1.241, -0.9523), (2.023, -0.8752, -0.7523), (2.623, -0.8752, -1.152), (2.623, -1.24, -1.152), (2.323, -0.8752, -0.9523), (2.923, -1.24, -1.352), (2.923, -0.8752, -1.352), (2.623, -0.8752, -1.152), (-0.07663, -1.244, 0.6477), (0.2234, -1.246, 0.4477), (0.5234, -1.243, 0.2477), (0.8234, -1.243, 0.04765), (1.123, -1.244, -0.1523), (1.423, -1.242, -0.3523), (1.723, -1.241, -0.5523), (2.023, -1.241, -0.7523), (2.323, -1.24, -0.9523), (2.623, -1.24, -1.152), (2.961, -1.244, -1.366), (2.961, -1.244, -1.499), (3.331, -1.244, -1.499), (3.331, -1.244, -1.366), (2.961, -0.8732, -1.367), (3.331, -0.8732, -1.367), (2.961, -0.8734, -1.499), (3.331, -0.8734, -1.499), (2.85, -0.8752, -1.462), (2.85, -1.24, -1.462), (2.961, -1.244, -1.499), (2.961, -0.8734, -1.499), (3.331, -1.245, -1.995), (2.961, -1.245, -1.995), (2.961, -0.8742, -1.995), (3.331, -0.8742, -1.995), (3.329, -1.599, -1.542), (3.329, -1.899, -1.742), (3.329, -1.899, -1.742), (3.329, -2.199, -1.942), (3.329, -2.199, -1.942), (3.329, -2.499, -2.142), (3.329, -2.499, -2.142), (3.329, -2.799, -2.342), (3.329, -2.799, -2.342), (3.329, -3.099, -2.542), (3.329, -3.099, -2.542), (3.329, -3.399, -2.742), (3.329, -3.399, -2.742), (3.329, -3.699, -2.942), (3.329, -3.699, -2.942), (3.329, -3.999, -3.142), (3.329, -3.999, -3.142), (3.329, -4.299, -3.342), (2.964, -4.373, -3.232), (2.964, -4.299, -3.342), (2.959, -1.599, -1.542), (2.959, -1.899, -1.742), (2.958, -1.899, -1.742), (2.958, -2.199, -1.942), (2.961, -2.199, -1.942), (2.961, -2.499, -2.142), (2.961, -2.499, -2.142), (2.961, -2.799, -2.342), (2.96, -2.799, -2.342), (2.96, -3.099, -2.542), (2.962, -3.099, -2.542), (2.962, -3.399, -2.742), (2.963, -3.399, -2.742), (2.963, -3.699, -2.942), (2.962, -3.699, -2.942), (2.962, -3.999, -3.142), (2.964, -3.999, -3.142), (2.964, -4.299, -3.342), (3.329, -4.373, -3.232), (3.329, -4.299, -3.342), (3.329, -1.973, -1.632), (2.959, -1.973, -1.632), (3.329, -1.673, -1.432), (3.329, -2.273, -1.832), (2.958, -2.273, -1.832), (3.329, -1.973, -1.632), (3.329, -2.573, -2.032), (2.961, -2.573, -2.032), (3.329, -2.273, -1.832), (3.329, -2.873, -2.232), (2.961, -2.873, -2.232), (3.329, -2.573, -2.032), (3.329, -3.173, -2.432), (2.96, -3.173, -2.432), (3.329, -2.873, -2.232), (3.329, -3.473, -2.632), (2.962, -3.473, -2.632), (3.329, -3.173, -2.432), (3.329, -3.773, -2.832), (2.963, -3.773, -2.832), (3.329, -3.473, -2.632), (3.329, -4.073, -3.032), (2.962, -4.073, -3.032), (3.329, -3.773, -2.832), (3.329, -4.373, -3.232), (2.964, -4.373, -3.232), (3.329, -4.073, -3.032), (2.959, -1.673, -1.432), (2.958, -1.973, -1.632), (2.961, -2.273, -1.832), (2.961, -2.573, -2.032), (2.96, -2.873, -2.232), (2.962, -3.173, -2.432), (2.963, -3.473, -2.632), (2.962, -3.773, -2.832), (2.964, -4.073, -3.032), (3.329, -1.614, -1.395), (2.959, -1.614, -1.395), (3.329, -1.531, -1.505), (3.329, -1.547, -1.374), (3.329, -1.571, -1.52), (2.959, -1.571, -1.52), (2.959, -1.531, -1.505), (2.959, -1.547, -1.374), (3.329, -1.493, -1.367), (3.329, -1.493, -1.5), (2.959, -1.493, -1.5), (2.959, -1.493, -1.367), (3.329, -1.244, -1.367), (2.959, -1.244, -1.367), (3.329, -1.244, -1.499), (2.959, -1.244, -1.499), (2.964, -4.595, -3.3), (2.964, -4.668, -3.19), (3.329, -4.595, -3.3), (3.329, -4.668, -3.19), (3.329, -4.299, -4.099), (2.964, -4.299, -4.099), (3.329, -4.595, -4.071), (2.964, -4.595, -4.071), (3.329, -4.299, -4.214), (2.964, -4.299, -4.214), (3.329, -4.595, -4.186), (2.964, -4.595, -4.186)], [], [(23, 22, 2, 3), (25, 24, 4, 5), (27, 26, 6, 7), (29, 28, 8, 9), (31, 30, 10, 11), (33, 32, 12, 13), (35, 34, 14, 15), (37, 36, 16, 17), (39, 38, 18, 19), (21, 20, 0, 1), (44, 43, 45, 71), (47, 46, 48, 72), (50, 49, 51, 73), (53, 52, 54, 74), (56, 55, 57, 75), (59, 58, 60, 76), (62, 61, 63, 77), (65, 64, 66, 78), (67, 68, 69, 79), (41, 40, 42, 70), (5, 4, 48, 46), (12, 32, 76, 60), (19, 18, 69, 68), (32, 33, 59, 76), (7, 6, 51, 49), (20, 21, 41, 70), (34, 35, 62, 77), (9, 8, 54, 52), (22, 23, 44, 71), (31, 11, 55, 56), (36, 37, 65, 78), (11, 10, 57, 55), (24, 25, 47, 72), (33, 13, 58, 59), (38, 39, 67, 79), (13, 12, 60, 58), (26, 27, 50, 73), (1, 0, 42, 40), (15, 14, 63, 61), (28, 29, 53, 74), (3, 2, 45, 43), (10, 30, 75, 57), (17, 16, 66, 64), (30, 31, 56, 75), (103, 102, 82, 83), (105, 104, 84, 85), (107, 106, 86, 87), (109, 108, 88, 89), (117, 116, 96, 97), (101, 100, 80, 81), (124, 123, 125, 151), (127, 126, 128, 152), (130, 129, 131, 153), (133, 132, 134, 154), (136, 135, 137, 155), (139, 138, 140, 156), (142, 141, 143, 157), (145, 144, 146, 158), (144, 145, 147, 148), (121, 120, 122, 150), (117, 97, 159, 149), (85, 84, 128, 126), (112, 113, 139, 156), (80, 100, 165, 164), (87, 86, 131, 129), (100, 101, 121, 150), (114, 115, 142, 157), (89, 88, 134, 132), (102, 103, 124, 151), (116, 117, 145, 158), (91, 90, 137, 135), (104, 105, 127, 152), (93, 92, 140, 138), (106, 107, 130, 153), (81, 80, 122, 120), (95, 94, 143, 141), (108, 109, 133, 154), (83, 82, 125, 123), (97, 96, 146, 144), (110, 111, 136, 155), (100, 150, 161, 165), (160, 164, 162, 163), (150, 122, 160, 161), (122, 80, 164, 160), (162, 166, 170, 169), (164, 165, 166, 162), (161, 160, 163, 167), (165, 161, 167, 166), (177, 176, 172, 175), (166, 167, 171, 170), (167, 163, 168, 171), (163, 162, 169, 168), (173, 174, 175, 172), (179, 174, 184, 187), (179, 177, 175, 174), (170, 171, 177, 179), (169, 170, 179, 178), (168, 169, 178, 176), (171, 168, 176, 177), (178, 19, 68, 176), (181, 182, 183, 180), (67, 172, 173, 182, 181, 39), (172, 67, 68, 176), (90, 91, 111, 110), (174, 173, 185, 184), (173, 178, 186, 185), (178, 179, 187, 186), (119, 118, 191, 190), (149, 159, 119, 99), (148, 147, 98, 118), (188, 190, 191, 189), (98, 99, 188, 189), (188, 99, 193, 195), (118, 98, 189, 191), (190, 188, 195, 194), (99, 119, 192, 193), (119, 190, 194, 192), (219, 218, 198, 199), (221, 220, 200, 201), (223, 222, 202, 203), (225, 224, 204, 205), (227, 226, 206, 207), (229, 228, 208, 209), (231, 230, 210, 211), (233, 232, 212, 213), (217, 216, 196, 197), (240, 239, 241, 264), (243, 242, 244, 265), (246, 245, 247, 266), (249, 248, 250, 267), (252, 251, 253, 268), (255, 254, 256, 269), (258, 257, 259, 270), (261, 260, 262, 271), (237, 236, 238, 263), (201, 200, 244, 242), (228, 229, 255, 269), (196, 216, 277, 276), (203, 202, 247, 245), (216, 217, 237, 263), (230, 231, 258, 270), (205, 204, 250, 248), (218, 219, 240, 264), (232, 233, 261, 271), (207, 206, 253, 251), (220, 221, 243, 265), (209, 208, 256, 254), (222, 223, 246, 266), (197, 196, 238, 236), (211, 210, 259, 257), (224, 225, 249, 267), (199, 198, 241, 239), (213, 212, 262, 260), (226, 227, 252, 268), (216, 263, 273, 277), (272, 276, 274, 275), (263, 238, 272, 273), (238, 196, 276, 272), (274, 278, 282, 281), (276, 277, 278, 274), (273, 272, 275, 279), (277, 273, 279, 278), (278, 279, 283, 282), (279, 275, 280, 283), (275, 274, 281, 280), (282, 283, 285, 287), (281, 282, 287, 286), (280, 281, 286, 284), (283, 280, 284, 285), (286, 287, 289, 288), (235, 234, 293, 292), (290, 292, 293, 291), (214, 215, 290, 291), (290, 215, 295, 297), (234, 214, 291, 293), (297, 295, 301, 299), (292, 290, 297, 296), (215, 235, 294, 295), (235, 292, 296, 294), (295, 294, 298, 301), (294, 296, 300, 298), (296, 297, 299, 300), (192, 194, 304, 302), (193, 192, 302, 303), (195, 193, 303, 305), (194, 195, 305, 304), (341, 340, 310, 309), (339, 338, 312, 311), (337, 336, 317, 313), (331, 330, 320, 319), (335, 334, 315, 314), (329, 328, 322, 321), (333, 332, 318, 316), (343, 342, 308, 307), (327, 326, 324, 323), (350, 349, 351, 374), (353, 352, 354, 375), (356, 355, 357, 376), (359, 358, 360, 377), (362, 361, 363, 378), (365, 364, 366, 379), (368, 367, 369, 380), (371, 370, 372, 381), (347, 346, 348, 373), (319, 320, 354, 352), (338, 339, 365, 379), (316, 318, 357, 355), (326, 327, 347, 373), (340, 341, 368, 380), (314, 315, 360, 358), (328, 329, 350, 374), (342, 343, 371, 381), (313, 317, 363, 361), (330, 331, 353, 375), (311, 312, 366, 364), (332, 333, 356, 376), (323, 324, 348, 346), (309, 310, 369, 367), (334, 335, 359, 377), (321, 322, 351, 349), (307, 308, 372, 370), (336, 337, 362, 378), (326, 373, 383, 387), (382, 386, 384, 385), (373, 348, 382, 383), (348, 324, 386, 382), (383, 382, 385, 389), (387, 383, 389, 388), (388, 389, 393, 392), (389, 385, 390, 393), (385, 384, 391, 390), (392, 393, 395, 397), (390, 391, 396, 394), (393, 390, 394, 395), (396, 397, 399, 398), (345, 344, 403, 402), (400, 402, 403, 401), (306, 325, 400, 401), (400, 325, 405, 407), (344, 306, 401, 403), (407, 405, 411, 409), (402, 400, 407, 406), (325, 345, 404, 405), (345, 402, 406, 404), (405, 404, 408, 411), (404, 406, 410, 408), (406, 407, 409, 410), (435, 434, 414, 415), (437, 436, 416, 417), (439, 438, 418, 419), (441, 440, 420, 421), (443, 442, 422, 423), (445, 444, 424, 425), (447, 446, 426, 427), (449, 448, 428, 429), (451, 450, 430, 431), (433, 432, 412, 413), (456, 455, 457, 483), (459, 458, 460, 484), (462, 461, 463, 485), (465, 464, 466, 486), (468, 467, 469, 487), (471, 470, 472, 488), (474, 473, 475, 489), (477, 476, 478, 490), (479, 480, 481, 491), (453, 452, 454, 482), (417, 416, 460, 458), (431, 430, 481, 480), (444, 445, 471, 488), (419, 418, 463, 461), (432, 433, 453, 482), (446, 447, 474, 489), (421, 420, 466, 464), (434, 435, 456, 483), (448, 449, 477, 490), (423, 422, 469, 467), (436, 437, 459, 484), (450, 451, 479, 491), (425, 424, 472, 470), (438, 439, 462, 485), (413, 412, 454, 452), (427, 426, 475, 473), (440, 441, 465, 486), (415, 414, 457, 455), (429, 428, 478, 476), (442, 443, 468, 487), (497, 496, 492, 495), (499, 494, 504, 507), (499, 497, 495, 494), (498, 431, 480, 496), (501, 502, 503, 500), (479, 492, 493, 502, 501, 451), (492, 479, 480, 496), (493, 498, 506, 505), (498, 499, 507, 506), (531, 530, 510, 511), (533, 532, 512, 513), (535, 534, 514, 515), (537, 536, 516, 517), (539, 538, 518, 519), (541, 540, 520, 521), (543, 542, 522, 523), (545, 544, 524, 525), (529, 528, 508, 509), (552, 551, 553, 576), (555, 554, 556, 577), (558, 557, 559, 578), (561, 560, 562, 579), (564, 563, 565, 580), (567, 566, 568, 581), (570, 569, 571, 582), (573, 572, 574, 583), (549, 548, 550, 575), (513, 512, 556, 554), (540, 541, 567, 581), (508, 528, 589, 588), (515, 514, 559, 557), (528, 529, 549, 575), (542, 543, 570, 582), (517, 516, 562, 560), (530, 531, 552, 576), (544, 545, 573, 583), (519, 518, 565, 563), (532, 533, 555, 577), (521, 520, 568, 566), (534, 535, 558, 578), (509, 508, 550, 548), (523, 522, 571, 569), (536, 537, 561, 579), (511, 510, 553, 551), (525, 524, 574, 572), (538, 539, 564, 580), (528, 575, 585, 589), (584, 588, 586, 587), (575, 550, 584, 585), (550, 508, 588, 584), (586, 590, 594, 593), (588, 589, 590, 586), (585, 584, 587, 591), (589, 585, 591, 590), (590, 591, 595, 594), (591, 587, 592, 595), (587, 586, 593, 592), (594, 595, 597, 599), (593, 594, 599, 598), (592, 593, 598, 596), (595, 592, 596, 597), (547, 546, 603, 602), (600, 602, 603, 601), (526, 527, 600, 601), (600, 527, 605, 607), (546, 526, 601, 603), (602, 600, 607, 606), (527, 547, 604, 605), (547, 602, 606, 604), (604, 606, 610, 608), (607, 605, 609, 611), (606, 607, 611, 610), (284, 395, 394, 285), (286, 397, 395, 284), (397, 286, 288, 399), (289, 287, 396, 398), (285, 394, 396, 287), (497, 499, 498, 496), (326, 387, 386, 324), (384, 386, 387, 388), (388, 392, 391, 384), (396, 391, 392, 397), (494, 599, 505, 504), (605, 604, 608, 609), (92, 93, 113, 112), (94, 95, 115, 114)])
_uv = me_plane_001.uv_layers.new(name='UVMap')
_uv.uv.foreach_set('vector', [0.6248, 0.747, 0.6248, 0.8178, 0.615, 0.8178, 0.615, 0.747, 0.7754, 0.1451, 0.7754, 0.2159, 0.7656, 0.2159, 0.7656, 0.1451, 0.7782, 0.3146, 0.7782, 0.3853, 0.7685, 0.3853, 0.7685, 0.3146, 0.5523, 0.7539, 0.5523, 0.8247, 0.5425, 0.8247, 0.5425, 0.7539, 0.6486, 0.7623, 0.6486, 0.8331, 0.6389, 0.8331, 0.6389, 0.7623, 0.785, 0.01732, 0.785, 0.08808, 0.7754, 0.08808, 0.7754, 0.01732, 0.6919, 0.7634, 0.6919, 0.8342, 0.6822, 0.8342, 0.6822, 0.7634, 0.1518, 0.7715, 0.1518, 0.8423, 0.1421, 0.8423, 0.1421, 0.7715, 0.3184, 0.2553, 0.3174, 0.3084, 0.3185, 0.3098, 0.3183, 0.2547, 0.5327, 0.7539, 0.5327, 0.8247, 0.5229, 0.8247, 0.5229, 0.7539, 0.5131, 0.7366, 0.5229, 0.7366, 0.5229, 0.8074, 0.5131, 0.8074, 0.7656, 1.687e-08, 0.7754, 0.0, 0.7754, 0.07077, 0.7656, 0.07077, 0.6292, 0.745, 0.6389, 0.745, 0.6389, 0.8158, 0.6292, 0.8158, 0.5523, 0.7366, 0.5621, 0.7366, 0.5621, 0.8074, 0.5523, 0.8074, 0.6486, 0.745, 0.6583, 0.745, 0.6583, 0.8158, 0.6486, 0.8158, 0.7782, 0.2972, 0.7879, 0.2972, 0.7879, 0.368, 0.7782, 0.368, 0.7754, 0.1278, 0.7851, 0.1278, 0.7851, 0.1986, 0.7754, 0.1986, 0.1518, 0.7542, 0.1614, 0.7542, 0.1614, 0.8249, 0.1518, 0.8249, 0.3163, 0.2405, 0.32, 0.2382, 0.32, 0.2977, 0.3167, 0.2974, 0.5327, 0.7366, 0.5425, 0.7366, 0.5425, 0.8074, 0.5327, 0.8074, 0.8696, 0.3141, 0.8696, 0.3852, 0.8644, 0.3684, 0.8644, 0.2972, 0.7879, 0.3853, 0.7782, 0.3853, 0.7782, 0.368, 0.7879, 0.368, 0.3183, 0.2547, 0.3185, 0.3098, 0.32, 0.2977, 0.32, 0.2382, 0.8487, 0.2972, 0.8487, 0.3684, 0.8435, 0.3852, 0.8435, 0.3141, 0.1912, 0.8585, 0.1912, 0.9296, 0.186, 0.9127, 0.186, 0.8416, 0.8616, 0.1278, 0.8616, 0.1989, 0.8563, 0.2158, 0.8563, 0.1446, 0.8563, 0.1278, 0.8563, 0.1989, 0.8511, 0.2158, 0.8511, 0.1446, 0.1667, 0.8581, 0.1667, 0.9293, 0.1614, 0.9124, 0.1614, 0.8413, 0.8511, 0.0, 0.8511, 0.07113, 0.8459, 0.08797, 0.8459, 0.01684, 0.6486, 0.7623, 0.6389, 0.7623, 0.6389, 0.745, 0.6486, 0.745, 0.6678, 0.9212, 0.6678, 0.8501, 0.673, 0.8332, 0.673, 0.9044, 0.3548, 0.858, 0.3548, 0.9292, 0.3496, 0.9123, 0.3496, 0.8412, 0.8459, 0.1278, 0.8459, 0.1989, 0.8406, 0.2158, 0.8406, 0.1446, 0.785, 0.01732, 0.7754, 0.01732, 0.7754, 0.0, 0.785, 1.012e-07, 0.3174, 0.3084, 0.3184, 0.2553, 0.3163, 0.2405, 0.3167, 0.2974, 0.3964, 0.8549, 0.3964, 0.926, 0.3912, 0.9092, 0.3912, 0.838, 0.8459, 0.0, 0.8459, 0.07113, 0.8406, 0.08797, 0.8406, 0.01684, 0.3496, 0.858, 0.3496, 0.9292, 0.3443, 0.9123, 0.3443, 0.8412, 0.6822, 0.9053, 0.6822, 0.8342, 0.6874, 0.851, 0.6874, 0.9221, 0.6441, 0.8331, 0.6441, 0.9042, 0.6389, 0.9211, 0.6389, 0.8499, 0.8563, 0.01684, 0.8563, 0.08797, 0.8511, 0.07113, 0.8511, 0.0, 0.6583, 0.8331, 0.6486, 0.8331, 0.6486, 0.8158, 0.6583, 0.8158, 0.6927, 0.851, 0.6927, 0.9221, 0.6874, 0.9053, 0.6874, 0.8342, 0.8616, 0.0, 0.8616, 0.07113, 0.8563, 0.08797, 0.8563, 0.01684, 0.1894, 0.25, 0.2005, 0.2472, 0.2167, 0.2482, 0.2337, 0.2546, 0.1894, 0.2879, 0.2007, 0.2851, 0.2169, 0.2859, 0.2337, 0.2922, 0.2585, 0.007745, 0.2757, 0.01244, 0.2324, 0.01205, 0.243, 0.008594, 0.2564, 0.07047, 0.2677, 0.06767, 0.2841, 0.06853, 0.3008, 0.07484, 0.2543, 0.227, 0.2512, 0.2275, 0.2512, 0.1704, 0.2543, 0.171, 0.2381, 0.02354, 0.2429, 0.02905, 0.2452, 0.1032, 0.2411, 0.1034, 0.1901, 0.2427, 0.2337, 0.2424, 0.2165, 0.247, 0.2007, 0.2462, 0.1901, 0.2804, 0.2337, 0.2802, 0.2168, 0.2848, 0.201, 0.2839, 0.2587, 0.006605, 0.2427, 0.007538, 0.2316, 0.004777, 0.2757, 0.0001712, 0.2571, 0.06301, 0.3008, 0.06284, 0.2839, 0.06747, 0.268, 0.0665, 0.2464, 0.1361, 0.2897, 0.1357, 0.2725, 0.1404, 0.257, 0.1396, 0.26, 0.2176, 0.3034, 0.2174, 0.2865, 0.222, 0.2709, 0.2211, 0.2571, 0.07538, 0.3005, 0.07518, 0.2837, 0.07981, 0.268, 0.07887, 0.2527, 0.2284, 0.2527, 0.1696, 0.2556, 0.17, 0.2556, 0.228, 0.2527, 0.1696, 0.2527, 0.2284, 0.2541, 0.2299, 0.2541, 0.1681, 0.2472, 0.01786, 0.2472, 0.1031, 0.2426, 0.1031, 0.2445, 0.02801, 0.2543, 0.227, 0.2543, 0.171, 0.2529, 0.1713, 0.2529, 0.2267, 0.2337, 0.2922, 0.2169, 0.2859, 0.2168, 0.2848, 0.2337, 0.2802, 0.2706, 0.2222, 0.2593, 0.225, 0.26, 0.2176, 0.2709, 0.2211, 0.2452, 0.1032, 0.2429, 0.02905, 0.2413, 0.03244, 0.2442, 0.1043, 0.243, 0.008594, 0.2324, 0.01205, 0.2316, 0.004777, 0.2427, 0.007538, 0.2429, 0.02905, 0.2381, 0.02354, 0.2472, 0.01786, 0.2445, 0.02801, 0.2677, 0.08003, 0.2564, 0.08283, 0.2571, 0.07538, 0.268, 0.07887, 0.3008, 0.07484, 0.2841, 0.06853, 0.2839, 0.06747, 0.3008, 0.06284, 0.2005, 0.2472, 0.1894, 0.25, 0.1901, 0.2427, 0.2007, 0.2462, 0.2512, 0.2275, 0.2543, 0.227, 0.2527, 0.2284, 0.2556, 0.228, 0.2897, 0.148, 0.2727, 0.1416, 0.2725, 0.1404, 0.2897, 0.1357, 0.2007, 0.2851, 0.1894, 0.2879, 0.1901, 0.2804, 0.201, 0.2839, 0.3034, 0.2294, 0.2867, 0.2231, 0.2865, 0.222, 0.3034, 0.2174, 0.2757, 0.01244, 0.2585, 0.007745, 0.2587, 0.006605, 0.2757, 0.0001712, 0.2411, 0.1034, 0.2452, 0.1032, 0.2426, 0.1031, 0.2472, 0.1031, 0.3005, 0.08718, 0.2838, 0.08087, 0.2837, 0.07981, 0.3005, 0.07518, 0.2677, 0.06767, 0.2564, 0.07047, 0.2571, 0.06301, 0.268, 0.0665, 0.2337, 0.2546, 0.2167, 0.2482, 0.2165, 0.247, 0.2337, 0.2424, 0.2543, 0.171, 0.2512, 0.1704, 0.2556, 0.17, 0.2527, 0.1696, 0.2568, 0.1406, 0.2457, 0.1434, 0.2464, 0.1361, 0.257, 0.1396, 0.2429, 0.02905, 0.2445, 0.02801, 0.2462, 0.0324, 0.2413, 0.03244, 0.2426, 0.1042, 0.2442, 0.1043, 0.2432, 0.1052, 0.2428, 0.1051, 0.2445, 0.02801, 0.2426, 0.1031, 0.2426, 0.1042, 0.2462, 0.0324, 0.2426, 0.1031, 0.2452, 0.1032, 0.2442, 0.1043, 0.2426, 0.1042, 0.2432, 0.1052, 0.2405, 0.03653, 0.2402, 0.04088, 0.242, 0.106, 0.2442, 0.1043, 0.2413, 0.03244, 0.2405, 0.03653, 0.2432, 0.1052, 0.2462, 0.0324, 0.2426, 0.1042, 0.2428, 0.1051, 0.247, 0.0368, 0.2413, 0.03244, 0.2462, 0.0324, 0.247, 0.0368, 0.2405, 0.03653, 0.2459, 0.04675, 0.2428, 0.1065, 0.2416, 0.1079, 0.2451, 0.04957, 0.2405, 0.03653, 0.247, 0.0368, 0.2472, 0.04085, 0.2402, 0.04088, 0.247, 0.0368, 0.2428, 0.1051, 0.2436, 0.1057, 0.2472, 0.04085, 0.2428, 0.1051, 0.2432, 0.1052, 0.242, 0.106, 0.2436, 0.1057, 0.2434, 0.1093, 0.2461, 0.05097, 0.2451, 0.04957, 0.2416, 0.1079, 0.2418, 0.04805, 0.2461, 0.05097, 0.2431, 0.05284, 0.2437, 0.05199, 0.2418, 0.04805, 0.2459, 0.04675, 0.2451, 0.04957, 0.2461, 0.05097, 0.2402, 0.04088, 0.2472, 0.04085, 0.2459, 0.04675, 0.2418, 0.04805, 0.242, 0.106, 0.2402, 0.04088, 0.2418, 0.04805, 0.2419, 0.1072, 0.2436, 0.1057, 0.242, 0.106, 0.2419, 0.1072, 0.2428, 0.1065, 0.2472, 0.04085, 0.2436, 0.1057, 0.2428, 0.1065, 0.2459, 0.04675, 0.2162, 0.1989, 0.2119, 0.2133, 0.215, 0.201, 0.2161, 0.1992, 0.2175, 0.2166, 0.2171, 0.198, 0.2144, 0.1987, 0.2116, 0.214, 0.2175, 0.2008, 0.2169, 0.1974, 0.2172, 0.198, 0.2171, 0.198, 0.2175, 0.2166, 0.2175, 0.2166, 0.2169, 0.1974, 0.2175, 0.2008, 0.215, 0.201, 0.2161, 0.1992, 0.2727, 0.1416, 0.2897, 0.148, 0.2457, 0.1434, 0.2568, 0.1406, 0.2461, 0.05097, 0.2434, 0.1093, 0.242, 0.1145, 0.2431, 0.05284, 0.2434, 0.1093, 0.2419, 0.1072, 0.2441, 0.1104, 0.242, 0.1145, 0.2419, 0.1072, 0.2418, 0.04805, 0.2437, 0.05199, 0.2441, 0.1104, 0.2515, 0.1717, 0.2555, 0.1666, 0.2567, 0.1602, 0.2589, 0.1682, 0.2529, 0.2267, 0.2529, 0.1713, 0.2515, 0.1717, 0.2515, 0.2263, 0.2541, 0.1681, 0.2541, 0.2299, 0.2555, 0.2314, 0.2555, 0.1666, 0.2589, 0.2298, 0.2589, 0.1682, 0.2567, 0.1602, 0.2567, 0.2378, 0.2555, 0.2314, 0.2515, 0.2263, 0.2589, 0.2298, 0.2567, 0.2378, 0.2589, 0.2298, 0.2515, 0.2263, 0.2567, 0.2232, 0.2533, 0.224, 0.2555, 0.1666, 0.2555, 0.2314, 0.2567, 0.2378, 0.2567, 0.1602, 0.2589, 0.1682, 0.2589, 0.2298, 0.2533, 0.224, 0.2533, 0.174, 0.2515, 0.2263, 0.2515, 0.1717, 0.2567, 0.1748, 0.2567, 0.2232, 0.2515, 0.1717, 0.2589, 0.1682, 0.2533, 0.174, 0.2567, 0.1748, 0.2165, 0.2373, 0.2337, 0.242, 0.1901, 0.2417, 0.2007, 0.2382, 0.2835, 0.2047, 0.2796, 0.1937, 0.2789, 0.1774, 0.2835, 0.1602, 0.2609, 0.2752, 0.2782, 0.2799, 0.2348, 0.2795, 0.2454, 0.276, 0.2787, 0.2455, 0.2956, 0.2502, 0.252, 0.25, 0.2628, 0.2465, 0.2929, 0.0623, 0.289, 0.0513, 0.2883, 0.03513, 0.2929, 0.01786, 0.29, 0.2773, 0.2837, 0.2937, 0.2882, 0.2505, 0.2906, 0.2617, 0.2995, 0.04469, 0.2932, 0.06105, 0.2977, 0.01787, 0.3001, 0.02901, 0.2524, 0.09916, 0.2499, 0.09849, 0.2476, 0.02559, 0.2525, 0.03226, 0.1933, 0.01358, 0.1923, 0.01255, 0.2276, 0.002984, 0.2271, 0.001948, 0.2167, 0.2362, 0.2005, 0.2371, 0.1894, 0.2344, 0.2337, 0.2297, 0.276, 0.2047, 0.2716, 0.1613, 0.2778, 0.1777, 0.2784, 0.1935, 0.2611, 0.274, 0.2452, 0.275, 0.2341, 0.2722, 0.2782, 0.2676, 0.2789, 0.2445, 0.2626, 0.2453, 0.2512, 0.2425, 0.2956, 0.2382, 0.2854, 0.06229, 0.281, 0.01904, 0.2872, 0.0354, 0.2878, 0.05114, 0.291, 0.2776, 0.2917, 0.2615, 0.2956, 0.2505, 0.2956, 0.2948, 0.3005, 0.04495, 0.3013, 0.02885, 0.3052, 0.01786, 0.3052, 0.06223, 0.2512, 0.09623, 0.2529, 0.02895, 0.256, 0.01786, 0.256, 0.0972, 0.1931, 0.01306, 0.2263, 0.0001712, 0.2266, 0.004987, 0.1929, 0.01461, 0.2835, 0.1602, 0.2789, 0.1774, 0.2778, 0.1777, 0.2716, 0.1613, 0.2837, 0.2937, 0.29, 0.2773, 0.291, 0.2776, 0.2956, 0.2948, 0.2276, 0.002984, 0.1923, 0.01255, 0.1917, 0.01326, 0.2288, 0.004941, 0.2454, 0.276, 0.2348, 0.2795, 0.2341, 0.2722, 0.2452, 0.275, 0.1923, 0.01255, 0.1933, 0.01358, 0.1931, 0.01306, 0.1929, 0.01461, 0.2932, 0.06105, 0.2995, 0.04469, 0.3005, 0.04495, 0.3052, 0.06223, 0.2628, 0.2465, 0.252, 0.25, 0.2512, 0.2425, 0.2626, 0.2453, 0.2337, 0.242, 0.2165, 0.2373, 0.2167, 0.2362, 0.2337, 0.2297, 0.2499, 0.09849, 0.2524, 0.09916, 0.2512, 0.09623, 0.256, 0.0972, 0.2929, 0.01786, 0.2883, 0.03513, 0.2872, 0.0354, 0.281, 0.01904, 0.2796, 0.1937, 0.2835, 0.2047, 0.276, 0.2047, 0.2784, 0.1935, 0.2906, 0.2617, 0.2882, 0.2505, 0.2956, 0.2505, 0.2917, 0.2615, 0.2782, 0.2799, 0.2609, 0.2752, 0.2611, 0.274, 0.2782, 0.2676, 0.2271, 0.001948, 0.2276, 0.002984, 0.2266, 0.004987, 0.2263, 0.0001712, 0.3001, 0.02901, 0.2977, 0.01787, 0.3052, 0.01786, 0.3013, 0.02885, 0.2956, 0.2502, 0.2787, 0.2455, 0.2789, 0.2445, 0.2956, 0.2382, 0.2007, 0.2382, 0.1901, 0.2417, 0.1894, 0.2344, 0.2005, 0.2371, 0.2525, 0.03226, 0.2476, 0.02559, 0.256, 0.01786, 0.2529, 0.02895, 0.289, 0.0513, 0.2929, 0.0623, 0.2854, 0.06229, 0.2878, 0.05114, 0.1923, 0.01255, 0.1929, 0.01461, 0.1921, 0.01482, 0.1917, 0.01326, 0.2268, 0.0069, 0.2288, 0.004941, 0.2296, 0.007063, 0.2273, 0.008691, 0.1929, 0.01461, 0.2266, 0.004987, 0.2268, 0.0069, 0.1921, 0.01482, 0.2266, 0.004987, 0.2276, 0.002984, 0.2288, 0.004941, 0.2268, 0.0069, 0.2296, 0.007063, 0.1912, 0.01394, 0.1907, 0.01468, 0.2301, 0.009285, 0.2288, 0.004941, 0.1917, 0.01326, 0.1912, 0.01394, 0.2296, 0.007063, 0.1921, 0.01482, 0.2268, 0.0069, 0.2273, 0.008691, 0.1915, 0.01489, 0.1917, 0.01326, 0.1921, 0.01482, 0.1915, 0.01489, 0.1912, 0.01394, 0.1912, 0.01394, 0.1915, 0.01489, 0.191, 0.01471, 0.1907, 0.01468, 0.1915, 0.01489, 0.2273, 0.008691, 0.228, 0.01011, 0.191, 0.01471, 0.2273, 0.008691, 0.2296, 0.007063, 0.2301, 0.009285, 0.228, 0.01011, 0.1907, 0.01468, 0.191, 0.01471, 0.1901, 0.01593, 0.1895, 0.01423, 0.2301, 0.009285, 0.1907, 0.01468, 0.1895, 0.01423, 0.2313, 0.01096, 0.228, 0.01011, 0.2301, 0.009285, 0.2313, 0.01096, 0.2297, 0.01402, 0.191, 0.01471, 0.228, 0.01011, 0.2297, 0.01402, 0.1901, 0.01593, 0.2377, 0.1145, 0.1896, 0.1127, 0.1971, 0.1054, 0.2267, 0.1038, 0.2495, 0.0398, 0.2552, 0.03637, 0.2554, 0.03998, 0.256, 0.04182, 0.2553, 0.09107, 0.256, 0.04182, 0.2554, 0.03998, 0.2545, 0.09204, 0.2546, 0.09425, 0.2493, 0.095, 0.2553, 0.09107, 0.2545, 0.09204, 0.2553, 0.09107, 0.2493, 0.095, 0.2534, 0.08974, 0.2502, 0.08874, 0.2552, 0.03637, 0.2546, 0.09425, 0.2545, 0.09204, 0.2554, 0.03998, 0.2502, 0.08874, 0.2534, 0.08974, 0.2518, 0.0895, 0.2515, 0.08907, 0.256, 0.04182, 0.2553, 0.09107, 0.2502, 0.08874, 0.2507, 0.04489, 0.2493, 0.095, 0.2495, 0.0398, 0.2538, 0.04443, 0.2534, 0.08974, 0.2495, 0.0398, 0.256, 0.04182, 0.2507, 0.04489, 0.2538, 0.04443, 0.2534, 0.08974, 0.2538, 0.04443, 0.2523, 0.04452, 0.2518, 0.0895, 0.2538, 0.04443, 0.2507, 0.04489, 0.2521, 0.04474, 0.2523, 0.04452, 0.2507, 0.04489, 0.2502, 0.08874, 0.2515, 0.08907, 0.2521, 0.04474, 0.2567, 0.1748, 0.2533, 0.174, 0.255, 0.1742, 0.2553, 0.1745, 0.2567, 0.2232, 0.2567, 0.1748, 0.2553, 0.1745, 0.2553, 0.2234, 0.2533, 0.224, 0.2567, 0.2232, 0.2553, 0.2234, 0.255, 0.2238, 0.2533, 0.174, 0.2533, 0.224, 0.255, 0.2238, 0.255, 0.1742, 0.2564, 0.09517, 0.2677, 0.09237, 0.2838, 0.09321, 0.3005, 0.09952, 0.2341, 0.3002, 0.2454, 0.2974, 0.2615, 0.2982, 0.2782, 0.3045, 0.2958, 0.2046, 0.2919, 0.1936, 0.2911, 0.1774, 0.2958, 0.1602, 0.2806, 0.06239, 0.2767, 0.05139, 0.276, 0.03514, 0.2806, 0.01786, 0.2683, 0.0625, 0.2644, 0.05148, 0.2637, 0.03514, 0.2683, 0.01786, 0.1894, 0.2626, 0.2005, 0.2599, 0.2167, 0.2608, 0.2337, 0.2673, 0.2162, 0.2752, 0.2334, 0.2799, 0.1901, 0.2795, 0.2007, 0.276, 0.2976, 0.1166, 0.2736, 0.1242, 0.2387, 0.1242, 0.2051, 0.1148, 0.2272, 0.06564, 0.2276, 0.06462, 0.1924, 0.05415, 0.1934, 0.05314, 0.1901, 0.2553, 0.2337, 0.255, 0.2165, 0.2597, 0.2007, 0.2588, 0.2731, 0.06238, 0.2687, 0.01904, 0.2749, 0.03541, 0.2755, 0.05123, 0.2164, 0.274, 0.2004, 0.275, 0.1894, 0.2722, 0.2334, 0.2676, 0.2608, 0.06248, 0.2564, 0.01904, 0.2627, 0.03541, 0.2632, 0.05132, 0.2883, 0.2046, 0.2838, 0.1613, 0.2901, 0.1777, 0.2907, 0.1934, 0.2348, 0.2928, 0.2782, 0.2926, 0.2613, 0.2972, 0.2457, 0.2962, 0.2571, 0.08772, 0.3005, 0.08752, 0.2837, 0.09215, 0.268, 0.09121, 0.2976, 0.1331, 0.206, 0.1354, 0.2392, 0.126, 0.2733, 0.1267, 0.2263, 0.06742, 0.1932, 0.05366, 0.193, 0.05209, 0.2267, 0.06263, 0.2806, 0.01786, 0.276, 0.03514, 0.2749, 0.03541, 0.2687, 0.01904, 0.2454, 0.2974, 0.2341, 0.3002, 0.2348, 0.2928, 0.2457, 0.2962, 0.2007, 0.276, 0.1901, 0.2795, 0.1894, 0.2722, 0.2004, 0.275, 0.2276, 0.06462, 0.2272, 0.06564, 0.2263, 0.06742, 0.2267, 0.06263, 0.2677, 0.09237, 0.2564, 0.09517, 0.2571, 0.08772, 0.268, 0.09121, 0.2683, 0.01786, 0.2637, 0.03514, 0.2627, 0.03541, 0.2564, 0.01904, 0.2005, 0.2599, 0.1894, 0.2626, 0.1901, 0.2553, 0.2007, 0.2588, 0.2736, 0.1242, 0.2976, 0.1166, 0.2976, 0.1331, 0.2733, 0.1267, 0.2958, 0.1602, 0.2911, 0.1774, 0.2901, 0.1777, 0.2838, 0.1613, 0.2767, 0.05139, 0.2806, 0.06239, 0.2731, 0.06238, 0.2755, 0.05123, 0.2782, 0.3045, 0.2615, 0.2982, 0.2613, 0.2972, 0.2782, 0.2926, 0.2334, 0.2799, 0.2162, 0.2752, 0.2164, 0.274, 0.2334, 0.2676, 0.1934, 0.05314, 0.1924, 0.05415, 0.193, 0.05209, 0.1932, 0.05366, 0.3005, 0.09952, 0.2838, 0.09321, 0.2837, 0.09215, 0.3005, 0.08752, 0.2644, 0.05148, 0.2683, 0.0625, 0.2608, 0.06248, 0.2632, 0.05132, 0.2337, 0.2673, 0.2167, 0.2608, 0.2165, 0.2597, 0.2337, 0.255, 0.2051, 0.1148, 0.2387, 0.1242, 0.2392, 0.126, 0.206, 0.1354, 0.2919, 0.1936, 0.2958, 0.2046, 0.2883, 0.2046, 0.2907, 0.1934, 0.2276, 0.06462, 0.2267, 0.06263, 0.2269, 0.06074, 0.2288, 0.06269, 0.1923, 0.05185, 0.1918, 0.05344, 0.1913, 0.05276, 0.1916, 0.05175, 0.2267, 0.06263, 0.193, 0.05209, 0.1923, 0.05185, 0.2269, 0.06074, 0.193, 0.05209, 0.1924, 0.05415, 0.1918, 0.05344, 0.1923, 0.05185, 0.2269, 0.06074, 0.1923, 0.05185, 0.1916, 0.05175, 0.2273, 0.05896, 0.2288, 0.06269, 0.2269, 0.06074, 0.2273, 0.05896, 0.2296, 0.06058, 0.2296, 0.06058, 0.2273, 0.05896, 0.228, 0.05755, 0.2301, 0.05837, 0.2273, 0.05896, 0.1916, 0.05175, 0.1911, 0.05191, 0.228, 0.05755, 0.1916, 0.05175, 0.1913, 0.05276, 0.1908, 0.05201, 0.1911, 0.05191, 0.2301, 0.05837, 0.228, 0.05755, 0.2297, 0.05367, 0.2313, 0.05671, 0.1911, 0.05191, 0.1908, 0.05201, 0.1894, 0.0524, 0.1901, 0.05064, 0.228, 0.05755, 0.1911, 0.05191, 0.1901, 0.05064, 0.2297, 0.05367, 0.1894, 0.07308, 0.2377, 0.06776, 0.2289, 0.07863, 0.1991, 0.08025, 0.2049, 0.1218, 0.2052, 0.1285, 0.2015, 0.1259, 0.2017, 0.1253, 0.1956, 0.1221, 0.2017, 0.1253, 0.2015, 0.1259, 0.1954, 0.1226, 0.1894, 0.1222, 0.1896, 0.1161, 0.1956, 0.1221, 0.1954, 0.1226, 0.1956, 0.1221, 0.1896, 0.1161, 0.2021, 0.1225, 0.2014, 0.1227, 0.2052, 0.1285, 0.1894, 0.1222, 0.1954, 0.1226, 0.2015, 0.1259, 0.2014, 0.1227, 0.2021, 0.1225, 0.2018, 0.1227, 0.2016, 0.1227, 0.2017, 0.1253, 0.1956, 0.1221, 0.2014, 0.1227, 0.2006, 0.1232, 0.1896, 0.1161, 0.2049, 0.1218, 0.2013, 0.123, 0.2021, 0.1225, 0.2049, 0.1218, 0.2017, 0.1253, 0.2006, 0.1232, 0.2013, 0.123, 0.2021, 0.1225, 0.2013, 0.123, 0.2011, 0.123, 0.2018, 0.1227, 0.2013, 0.123, 0.2006, 0.1232, 0.2008, 0.1231, 0.2011, 0.123, 0.2006, 0.1232, 0.2014, 0.1227, 0.2016, 0.1227, 0.2008, 0.1231, 0.3061, 0.1696, 0.3062, 0.1148, 0.3052, 0.1163, 0.3062, 0.1689, 0.3103, 0.2553, 0.3093, 0.3082, 0.3104, 0.3096, 0.3103, 0.2547, 0.3117, 0.03501, 0.3107, 0.0879, 0.3117, 0.08931, 0.3116, 0.03439, 0.3102, 0.132, 0.3092, 0.1848, 0.3103, 0.1862, 0.3101, 0.1313, 0.3144, 0.2553, 0.3134, 0.3083, 0.3144, 0.3097, 0.3143, 0.2547, 0.3156, 0.07295, 0.3158, 0.01786, 0.3147, 0.01926, 0.3157, 0.07233, 0.3142, 0.1699, 0.3143, 0.1148, 0.3132, 0.1162, 0.3143, 0.1693, 0.3182, 0.17, 0.3183, 0.1148, 0.3173, 0.1162, 0.3183, 0.1694, 0.2049, 0.178, 0.2111, 0.1602, 0.2113, 0.1603, 0.2057, 0.175, 0.3075, 0.07268, 0.3077, 0.01786, 0.3066, 0.01928, 0.3076, 0.07205, 0.3078, 0.1861, 0.3041, 0.1837, 0.3044, 0.1272, 0.3078, 0.1268, 0.3083, 0.2405, 0.312, 0.2382, 0.312, 0.2976, 0.3086, 0.2972, 0.3096, 0.02018, 0.3133, 0.01786, 0.3133, 0.07729, 0.3099, 0.07692, 0.3081, 0.1172, 0.3119, 0.1148, 0.3119, 0.1742, 0.3085, 0.1738, 0.3123, 0.2405, 0.316, 0.2382, 0.316, 0.2976, 0.3126, 0.2973, 0.3173, 0.08951, 0.3136, 0.0872, 0.3139, 0.0303, 0.3173, 0.02993, 0.3159, 0.1864, 0.3122, 0.1841, 0.3125, 0.1273, 0.3159, 0.1269, 0.3199, 0.1865, 0.3162, 0.1842, 0.3165, 0.1273, 0.3199, 0.1269, 0.2001, 0.1864, 0.2043, 0.189, 0.2107, 0.1629, 0.2097, 0.1629, 0.3093, 0.08921, 0.3055, 0.08688, 0.3059, 0.03023, 0.3093, 0.02985, 0.3103, 0.2547, 0.3104, 0.3096, 0.312, 0.2976, 0.312, 0.2382, 0.2057, 0.175, 0.2113, 0.1603, 0.2107, 0.1629, 0.2043, 0.189, 0.3158, 0.01786, 0.3156, 0.07295, 0.3173, 0.08951, 0.3173, 0.02993, 0.3116, 0.03439, 0.3117, 0.08931, 0.3133, 0.07729, 0.3133, 0.01786, 0.3077, 0.01786, 0.3075, 0.07268, 0.3093, 0.08921, 0.3093, 0.02985, 0.3143, 0.1148, 0.3142, 0.1699, 0.3159, 0.1864, 0.3159, 0.1269, 0.3101, 0.1313, 0.3103, 0.1862, 0.3119, 0.1742, 0.3119, 0.1148, 0.3062, 0.1148, 0.3061, 0.1696, 0.3078, 0.1861, 0.3078, 0.1268, 0.3183, 0.1148, 0.3182, 0.17, 0.3199, 0.1865, 0.3199, 0.1269, 0.3143, 0.2547, 0.3144, 0.3097, 0.316, 0.2976, 0.316, 0.2382, 0.3093, 0.3082, 0.3103, 0.2553, 0.3083, 0.2405, 0.3086, 0.2972, 0.2111, 0.1602, 0.2049, 0.178, 0.2001, 0.1864, 0.2097, 0.1629, 0.3157, 0.07233, 0.3147, 0.01926, 0.3139, 0.0303, 0.3136, 0.0872, 0.3107, 0.0879, 0.3117, 0.03501, 0.3096, 0.02018, 0.3099, 0.07692, 0.3076, 0.07205, 0.3066, 0.01928, 0.3059, 0.03023, 0.3055, 0.08688, 0.3143, 0.1693, 0.3132, 0.1162, 0.3125, 0.1273, 0.3122, 0.1841, 0.3092, 0.1848, 0.3102, 0.132, 0.3081, 0.1172, 0.3085, 0.1738, 0.3062, 0.1689, 0.3052, 0.1163, 0.3044, 0.1272, 0.3041, 0.1837, 0.3183, 0.1694, 0.3173, 0.1162, 0.3165, 0.1273, 0.3162, 0.1842, 0.3134, 0.3083, 0.3144, 0.2553, 0.3123, 0.2405, 0.3126, 0.2973, 0.1894, 0.1374, 0.2454, 0.1357, 0.2453, 0.1413, 0.2132, 0.1405, 0.1924, 0.151, 0.2133, 0.1423, 0.2177, 0.1463, 0.2175, 0.148, 0.1924, 0.151, 0.1894, 0.1374, 0.2132, 0.1405, 0.2133, 0.1423, 0.2086, 0.2003, 0.2057, 0.175, 0.2043, 0.189, 0.2018, 0.2015, 0.2058, 0.1785, 0.1925, 0.188, 0.1894, 0.1821, 0.204, 0.1742, 0.2001, 0.1864, 0.1941, 0.1921, 0.1925, 0.188, 0.1925, 0.188, 0.2058, 0.1785, 0.2049, 0.178, 0.1941, 0.1921, 0.2001, 0.1864, 0.2043, 0.189, 0.2018, 0.2015, 0.2453, 0.1431, 0.2454, 0.1598, 0.2286, 0.1504, 0.2291, 0.1485, 0.2454, 0.1598, 0.1924, 0.151, 0.2175, 0.148, 0.2286, 0.1504, 0.2165, 0.2247, 0.2337, 0.2294, 0.1901, 0.229, 0.2007, 0.2256, 0.2712, 0.2047, 0.2673, 0.1937, 0.2666, 0.1774, 0.2712, 0.1602, 0.2609, 0.2626, 0.2782, 0.2672, 0.2348, 0.2669, 0.2454, 0.2634, 0.2616, 0.2876, 0.2785, 0.2922, 0.2348, 0.292, 0.2457, 0.2885, 0.2476, 0.1095, 0.2586, 0.1067, 0.2745, 0.1077, 0.2916, 0.1141, 0.2865, 0.2124, 0.3034, 0.217, 0.26, 0.2168, 0.2709, 0.2133, 0.3023, 0.265, 0.296, 0.2814, 0.3004, 0.2382, 0.3028, 0.2493, 0.2476, 0.1706, 0.2509, 0.17, 0.2509, 0.2388, 0.246, 0.2319, 0.3023, 0.1828, 0.3001, 0.1824, 0.2979, 0.1222, 0.3001, 0.1234, 0.2167, 0.2235, 0.2005, 0.2245, 0.1894, 0.2217, 0.2337, 0.2171, 0.2637, 0.2047, 0.2593, 0.1613, 0.2655, 0.1777, 0.2661, 0.1935, 0.2611, 0.2614, 0.2452, 0.2623, 0.2341, 0.2596, 0.2782, 0.255, 0.2618, 0.2865, 0.2454, 0.2874, 0.2341, 0.2846, 0.2785, 0.2802, 0.2483, 0.1022, 0.2916, 0.1018, 0.2743, 0.1065, 0.2589, 0.1057, 0.2866, 0.2113, 0.2706, 0.2122, 0.2593, 0.2094, 0.3034, 0.205, 0.3033, 0.2653, 0.304, 0.2492, 0.3079, 0.2382, 0.3079, 0.2825, 0.2492, 0.1695, 0.2454, 0.2353, 0.2427, 0.2465, 0.2452, 0.1696, 0.301, 0.1838, 0.2992, 0.1235, 0.3017, 0.1223, 0.3028, 0.1825, 0.2712, 0.1602, 0.2666, 0.1774, 0.2655, 0.1777, 0.2593, 0.1613, 0.3034, 0.217, 0.2865, 0.2124, 0.2866, 0.2113, 0.3034, 0.205, 0.2979, 0.1222, 0.3001, 0.1824, 0.301, 0.1824, 0.2986, 0.1209, 0.2454, 0.2634, 0.2348, 0.2669, 0.2341, 0.2596, 0.2452, 0.2623, 0.3001, 0.1824, 0.3023, 0.1828, 0.301, 0.1838, 0.3028, 0.1825, 0.296, 0.2814, 0.3023, 0.265, 0.3033, 0.2653, 0.3079, 0.2825, 0.2457, 0.2885, 0.2348, 0.292, 0.2341, 0.2846, 0.2454, 0.2874, 0.2337, 0.2294, 0.2165, 0.2247, 0.2167, 0.2235, 0.2337, 0.2171, 0.2509, 0.17, 0.2476, 0.1706, 0.2492, 0.1695, 0.2452, 0.1696, 0.2916, 0.1141, 0.2745, 0.1077, 0.2743, 0.1065, 0.2916, 0.1018, 0.2673, 0.1937, 0.2712, 0.2047, 0.2637, 0.2047, 0.2661, 0.1935, 0.2709, 0.2133, 0.26, 0.2168, 0.2593, 0.2094, 0.2706, 0.2122, 0.2782, 0.2672, 0.2609, 0.2626, 0.2611, 0.2614, 0.2782, 0.255, 0.3001, 0.1234, 0.2979, 0.1222, 0.3017, 0.1223, 0.2992, 0.1235, 0.3028, 0.2493, 0.3004, 0.2382, 0.3079, 0.2382, 0.304, 0.2492, 0.2785, 0.2922, 0.2616, 0.2876, 0.2618, 0.2865, 0.2785, 0.2802, 0.2007, 0.2256, 0.1901, 0.229, 0.1894, 0.2217, 0.2005, 0.2245, 0.246, 0.2319, 0.2509, 0.2388, 0.2427, 0.2465, 0.2454, 0.2353, 0.2586, 0.1067, 0.2476, 0.1095, 0.2483, 0.1022, 0.2589, 0.1057, 0.3001, 0.1824, 0.3028, 0.1825, 0.3024, 0.1825, 0.301, 0.1824, 0.3017, 0.1209, 0.2986, 0.1209, 0.2992, 0.1195, 0.3016, 0.1197, 0.3028, 0.1825, 0.3017, 0.1223, 0.3017, 0.1209, 0.3024, 0.1825, 0.3017, 0.1223, 0.2979, 0.1222, 0.2986, 0.1209, 0.3017, 0.1209, 0.2992, 0.1195, 0.3016, 0.1822, 0.3021, 0.182, 0.3, 0.1182, 0.2986, 0.1209, 0.301, 0.1824, 0.3016, 0.1822, 0.2992, 0.1195, 0.3024, 0.1825, 0.3017, 0.1209, 0.3016, 0.1197, 0.302, 0.1823, 0.301, 0.1824, 0.3024, 0.1825, 0.302, 0.1823, 0.3016, 0.1822, 0.3016, 0.1822, 0.302, 0.1823, 0.3016, 0.182, 0.3021, 0.182, 0.302, 0.1823, 0.3016, 0.1197, 0.3012, 0.1189, 0.3016, 0.182, 0.3016, 0.1197, 0.2992, 0.1195, 0.3, 0.1182, 0.3012, 0.1189, 0.3021, 0.182, 0.3016, 0.182, 0.3037, 0.1825, 0.2998, 0.1824, 0.3, 0.1182, 0.3021, 0.182, 0.2998, 0.1824, 0.2983, 0.1148, 0.3012, 0.1189, 0.3, 0.1182, 0.2983, 0.1148, 0.3037, 0.1169, 0.3016, 0.182, 0.3012, 0.1189, 0.3037, 0.1169, 0.3037, 0.1825, 0.2486, 0.2242, 0.2428, 0.2274, 0.2426, 0.2238, 0.2419, 0.2219, 0.244, 0.1676, 0.2419, 0.2219, 0.2426, 0.2238, 0.2461, 0.1602, 0.247, 0.1663, 0.2507, 0.1712, 0.244, 0.1676, 0.2461, 0.1602, 0.244, 0.1676, 0.2507, 0.1712, 0.2457, 0.1739, 0.2488, 0.1732, 0.2428, 0.2274, 0.247, 0.1663, 0.2461, 0.1602, 0.2426, 0.2238, 0.2419, 0.2219, 0.244, 0.1676, 0.2488, 0.1732, 0.2473, 0.2189, 0.2507, 0.1712, 0.2486, 0.2242, 0.2442, 0.2193, 0.2457, 0.1739, 0.2486, 0.2242, 0.2419, 0.2219, 0.2473, 0.2189, 0.2442, 0.2193, 0.2442, 0.2193, 0.2473, 0.2189, 0.2459, 0.2191, 0.2456, 0.2192, 0.2488, 0.1732, 0.2457, 0.1739, 0.247, 0.1737, 0.2472, 0.1733, 0.2473, 0.2189, 0.2488, 0.1732, 0.2472, 0.1733, 0.2459, 0.2191, 0.2297, 0.01402, 0.2297, 0.05367, 0.1901, 0.05064, 0.1901, 0.01593, 0.2313, 0.01096, 0.2313, 0.05671, 0.2297, 0.05367, 0.2297, 0.01402, 0.2377, 0.06776, 0.2377, 0.1145, 0.2267, 0.1038, 0.2289, 0.07863, 0.1971, 0.1054, 0.1896, 0.1127, 0.1894, 0.07308, 0.1991, 0.08025, 0.1901, 0.01593, 0.1901, 0.05064, 0.1894, 0.0524, 0.1895, 0.01423, 0.1894, 0.1374, 0.1924, 0.151, 0.2454, 0.1598, 0.2018, 0.2015, 0.2276, 0.06462, 0.2288, 0.06269, 0.1918, 0.05344, 0.1924, 0.05415, 0.1913, 0.05276, 0.1918, 0.05344, 0.2288, 0.06269, 0.2296, 0.06058, 0.2296, 0.06058, 0.2301, 0.05837, 0.1908, 0.05201, 0.1913, 0.05276, 0.1894, 0.07308, 0.1908, 0.05201, 0.2301, 0.05837, 0.2377, 0.06776, 0.2133, 0.1423, 0.0, 0.0, 0.0, 0.0, 0.2177, 0.1463, 0.2457, 0.1739, 0.2442, 0.2193, 0.2456, 0.2192, 0.247, 0.1737, 0.2867, 0.2231, 0.3034, 0.2294, 0.2593, 0.225, 0.2706, 0.2222, 0.2838, 0.08087, 0.3005, 0.08718, 0.2564, 0.08283, 0.2677, 0.08003])
me_plane_001.materials.append(mat_material_003)
me_plane_001.use_remesh_fix_poles = True
me_plane_001.use_remesh_preserve_attributes = False
me_plane_001.use_mirror_vertex_groups = False
me_plane_001.update()

# ---- objects
ob_light = bpy.data.objects.new('Light', light_light)
ob_camera = bpy.data.objects.new('Camera', cam_camera)
ob_plane = bpy.data.objects.new('Plane', me_plane)
ob_plane_001 = bpy.data.objects.new('Plane.001', me_plane_001)

# ---- transforms, parenting, visibility, modifiers, constraints
ob_light.location = (4.076, 1.005, 5.904)
ob_light.rotation_euler = (0.6503, 0.05522, 1.866)
ob_light.lock_rotations_4d = False
ob_light.empty_display_type = 'ARROWS'
ob_light.color = (0.0, 0.0, 0.0, 0.0)
ob_light.lineart.crease_threshold = 0.0
ob_camera.location = (7.359, -6.926, 4.958)
ob_camera.rotation_euler = (1.109, 0.0, 0.8149)
ob_camera.lock_rotations_4d = False
ob_camera.empty_display_type = 'ARROWS'
ob_camera.color = (0.0, 0.0, 0.0, 0.0)
ob_camera.display_type = 'WIRE'
ob_camera.lineart.crease_threshold = 0.0
ob_plane.location = (0.0, 0.0, 0.0)
ob_plane.lineart.crease_threshold = 0.0
ob_plane_001.location = (6.319, 4.398, 1.584)
ob_plane_001.lineart.crease_threshold = 0.0

# ---- collection membership
col_collection.objects.link(ob_light)
col_collection.objects.link(ob_camera)
col_collection.objects.link(ob_plane)
col_collection.objects.link(ob_plane_001)

# ---- scene / render settings (as saved in the file)
scene.camera = ob_camera
scene.frame_start = 1; scene.frame_end = 250; scene.frame_set(178)
scene.render.engine = 'BLENDER_EEVEE_NEXT'
scene.cycles.use_denoising = False
scene.cycles.samples = 128
scene.cycles.sampling_pattern = 'TABULATED_SOBOL'
scene.cycles.use_adaptive_sampling = False
scene.cycles.use_light_tree = False
scene.view_settings.view_transform = 'Filmic'
bpy.context.view_layer.update()
